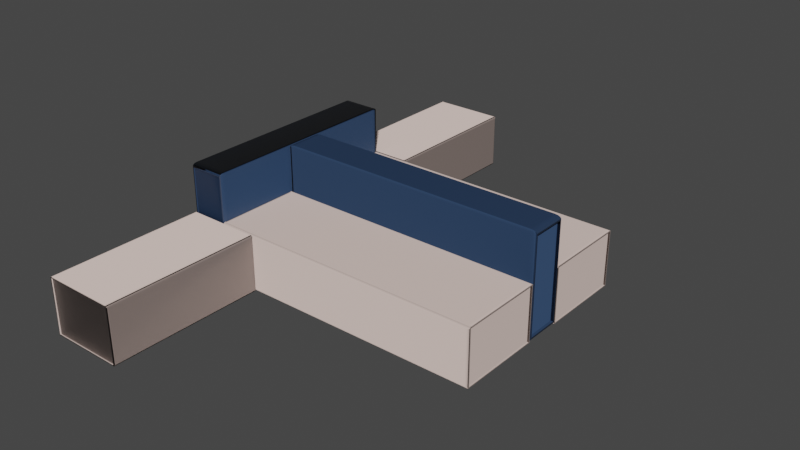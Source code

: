 # Source: Sofa_grande.blend  (saved by Blender 3.5.10; exported with 4.5.12 LTS)
import bpy
from mathutils import Matrix  # noqa: F401  (used for matrix-valued properties, if any)

bpy.ops.wm.read_factory_settings(use_empty=True)
scene = bpy.context.scene
scene.name = 'Scene'

# ---- collections
col_collection = bpy.data.collections.new('Collection'); scene.collection.children.link(col_collection)

# ---- images (referenced by path relative to the original .blend; pixels are not part of the script)
import os
ASSET_DIR = os.environ.get("B2B_ASSET_DIR", "")  # directory of the original .blend (textures are referenced by path, not embedded)
HERE = os.path.dirname(os.path.abspath(__file__))  # packed textures are extracted next to this script under _unpacked/

def load_image(name, relpath, width, height, colorspace="sRGB"):
    """Load a texture the original file referenced (path relative to the .blend, or extracted next to this script)."""
    p = next((c for c in (os.path.join(HERE, relpath), os.path.join(ASSET_DIR, relpath)) if relpath and os.path.exists(c)), "")
    if p:
        img = bpy.data.images.load(p, check_existing=True)
        img.name = name
    else:  # same state as the original file: an image datablock whose file is absent (Cycles renders it pink)
        img = bpy.data.images.new(name, width, height)
        img.source = "FILE"
        img.filepath = "//" + (relpath or name)
    img.colorspace_settings.name = colorspace
    return img
img_leather_red_02_rough_4k_jpg_003 = load_image('leather_red_02_rough_4k.jpg.003', 'leather_red_02_rough_4k.jpg', 1024, 1024, 'Non-Color')
img_leather_red_02_nor_gl_4k_exr_003 = load_image('leather_red_02_nor_gl_4k.exr.003', 'leather_red_02_nor_gl_4k.exr', 1024, 1024, 'Non-Color')
img_leather_red_02_rough_4k_jpg_002 = load_image('leather_red_02_rough_4k.jpg.002', 'leather_red_02_rough_4k.jpg', 1024, 1024, 'Non-Color')
img_leather_red_02_nor_gl_4k_exr_002 = load_image('leather_red_02_nor_gl_4k.exr.002', 'leather_red_02_nor_gl_4k.exr', 1024, 1024, 'Non-Color')

# ---- materials (node trees are filled in below, after node groups)
mat_cuero_blanco = bpy.data.materials.new('Cuero blanco')
mat_cuero_blanco.alpha_threshold = 0.0
mat_cuero_blanco.use_transparent_shadow = False
mat_cuero_blanco.roughness = 0.5
mat_cuero_blanco.line_color = (0.0, 0.0, 0.0, 1.0)
mat_cuero_azul = bpy.data.materials.new('Cuero azul')
mat_cuero_azul.use_transparent_shadow = False

# ---- node groups
ng_auto_smooth = bpy.data.node_groups.new('Auto Smooth', 'GeometryNodeTree')
_s = ng_auto_smooth.interface.new_socket(name='Geometry', in_out='OUTPUT', socket_type='NodeSocketGeometry')
_s = ng_auto_smooth.interface.new_socket(name='Geometry', in_out='INPUT', socket_type='NodeSocketGeometry')
_s = ng_auto_smooth.interface.new_socket(name='Angle', in_out='INPUT', socket_type='NodeSocketFloat')
_s.subtype = 'ANGLE'
_s.min_value = 0.0
_s.max_value = 3.142
ng_auto_smooth.is_modifier = True
_N = ng_auto_smooth.nodes; _L = ng_auto_smooth.links
n0 = _N.new('NodeGroupOutput'); n0.name = 'Group Output'; n0.location = (480, -100)
n1 = _N.new('NodeGroupInput'); n1.name = 'Group Input'; n1.location = (-420, -300)
n2 = _N.new('NodeGroupInput'); n2.name = 'Group Input.001'; n2.location = (-60, -100)
n3 = _N.new('GeometryNodeSetShadeSmooth'); n3.name = 'Set Shade Smooth'; n3.location = (120, -100)
n3.domain = 'EDGE'
n4 = _N.new('GeometryNodeSetShadeSmooth'); n4.name = 'Set Shade Smooth.001'; n4.location = (300, -100)
n5 = _N.new('GeometryNodeInputMeshEdgeAngle'); n5.name = 'Edge Angle'; n5.location = (-420, -220)
n6 = _N.new('GeometryNodeInputEdgeSmooth'); n6.name = 'Is Edge Smooth'; n6.location = (-60, -160)
n7 = _N.new('GeometryNodeInputShadeSmooth'); n7.name = 'Is Face Smooth'; n7.location = (-240, -340)
n8 = _N.new('FunctionNodeBooleanMath'); n8.name = 'Boolean Math'; n8.location = (-60, -220)
n9 = _N.new('FunctionNodeCompare'); n9.name = 'Compare'; n9.location = (-240, -180)
n9.operation = 'LESS_EQUAL'
_L.new(n5.outputs[0], n9.inputs[0])
_L.new(n4.outputs[0], n0.inputs[0])
_L.new(n1.outputs[1], n9.inputs[1])
_L.new(n9.outputs[0], n8.inputs[0])
_L.new(n7.outputs[0], n8.inputs[1])
_L.new(n2.outputs[0], n3.inputs[0])
_L.new(n6.outputs[0], n3.inputs[1])
_L.new(n3.outputs[0], n4.inputs[0])
_L.new(n8.outputs[0], n3.inputs[2])
n0.is_active_output = True

# ---- material node trees
mat_cuero_blanco.use_nodes = True; mat_cuero_blanco.node_tree.nodes.clear()
_N = mat_cuero_blanco.node_tree.nodes; _L = mat_cuero_blanco.node_tree.links
n0 = _N.new('ShaderNodeOutputMaterial'); n0.name = 'Material Output'; n0.location = (300, 300)
n1 = _N.new('ShaderNodeBsdfPrincipled'); n1.name = 'Principled BSDF'; n1.location = (10, 300)
n1.distribution = 'GGX'
n1.subsurface_method = 'RANDOM_WALK_SKIN'
n1.inputs[0].default_value = (0.723, 0.5698, 0.5163, 1.0)
n1.inputs[3].default_value = 1.45
n1.inputs[27].default_value = (0.0, 0.0, 0.0, 1.0)
n1.inputs[28].default_value = 1.0
n2 = _N.new('ShaderNodeTexImage'); n2.name = 'Image Texture'; n2.location = (88, -30)
n2.label = 'Roughness'
n2.image = img_leather_red_02_rough_4k_jpg_003
n3 = _N.new('ShaderNodeTexImage'); n3.name = 'Image Texture.001'; n3.location = (88, -310)
n3.label = 'Normal'
n3.image = img_leather_red_02_nor_gl_4k_exr_003
n4 = _N.new('ShaderNodeNormalMap'); n4.name = 'Normal Map'; n4.location = (-240, 220)
n5 = _N.new('ShaderNodeMapping'); n5.name = 'Mapping'; n5.location = (230, -30)
n6 = _N.new('NodeReroute'); n6.name = 'Reroute'; n6.location = (38, -410)
n6.width = 16
n6.socket_idname = 'NodeSocketVector'
n7 = _N.new('ShaderNodeTexCoord'); n7.name = 'Texture Coordinate'; n7.location = (30, -30)
n8 = _N.new('NodeFrame'); n8.name = 'Frame'; n8.location = (-1270, 330)
n8.label = 'Mapping'
n8.width = 400
n9 = _N.new('NodeFrame'); n9.name = 'Frame.001'; n9.location = (-628, 530)
n9.label = 'Textures'
n9.width = 358
n2.parent = n9
n3.parent = n9
n5.parent = n8
n6.parent = n9
n7.parent = n8
_L.new(n1.outputs[0], n0.inputs[0])
_L.new(n2.outputs[0], n1.inputs[2])
_L.new(n3.outputs[0], n4.inputs[1])
_L.new(n4.outputs[0], n1.inputs[5])
_L.new(n6.outputs[0], n2.inputs[0])
_L.new(n6.outputs[0], n3.inputs[0])
_L.new(n5.outputs[0], n6.inputs[0])
_L.new(n7.outputs[2], n5.inputs[0])
n0.is_active_output = True
mat_cuero_azul.use_nodes = True; mat_cuero_azul.node_tree.nodes.clear()
_N = mat_cuero_azul.node_tree.nodes; _L = mat_cuero_azul.node_tree.links
n0 = _N.new('ShaderNodeOutputMaterial'); n0.name = 'Material Output'; n0.location = (300, 300)
n1 = _N.new('ShaderNodeBsdfPrincipled'); n1.name = 'Principled BSDF'; n1.location = (10, 300)
n1.distribution = 'GGX'
n1.subsurface_method = 'RANDOM_WALK_SKIN'
n1.inputs[0].default_value = (0.03327, 0.06611, 0.1376, 1.0)
n1.inputs[3].default_value = 1.45
n1.inputs[27].default_value = (0.0, 0.0, 0.0, 1.0)
n1.inputs[28].default_value = 1.0
n2 = _N.new('ShaderNodeTexImage'); n2.name = 'Image Texture'; n2.location = (88, -30)
n2.label = 'Roughness'
n2.image = img_leather_red_02_rough_4k_jpg_002
n3 = _N.new('ShaderNodeTexImage'); n3.name = 'Image Texture.001'; n3.location = (88, -310)
n3.label = 'Normal'
n3.image = img_leather_red_02_nor_gl_4k_exr_002
n4 = _N.new('ShaderNodeNormalMap'); n4.name = 'Normal Map'; n4.location = (-240, 220)
n5 = _N.new('ShaderNodeMapping'); n5.name = 'Mapping'; n5.location = (230, -30)
n6 = _N.new('NodeReroute'); n6.name = 'Reroute'; n6.location = (38, -410)
n6.width = 16
n6.socket_idname = 'NodeSocketVector'
n7 = _N.new('ShaderNodeTexCoord'); n7.name = 'Texture Coordinate'; n7.location = (30, -30)
n8 = _N.new('NodeFrame'); n8.name = 'Frame'; n8.location = (-1270, 330)
n8.label = 'Mapping'
n8.width = 400
n9 = _N.new('NodeFrame'); n9.name = 'Frame.001'; n9.location = (-628, 530)
n9.label = 'Textures'
n9.width = 358
n2.parent = n9
n3.parent = n9
n5.parent = n8
n6.parent = n9
n7.parent = n8
_L.new(n1.outputs[0], n0.inputs[0])
_L.new(n2.outputs[0], n1.inputs[2])
_L.new(n3.outputs[0], n4.inputs[1])
_L.new(n4.outputs[0], n1.inputs[5])
_L.new(n6.outputs[0], n2.inputs[0])
_L.new(n6.outputs[0], n3.inputs[0])
_L.new(n5.outputs[0], n6.inputs[0])
_L.new(n7.outputs[2], n5.inputs[0])
n0.is_active_output = True

# ---- world
world_world = bpy.data.worlds.new('World'); scene.world = world_world
world_world.use_nodes = True; world_world.node_tree.nodes.clear()
_N = world_world.node_tree.nodes; _L = world_world.node_tree.links
n0 = _N.new('ShaderNodeOutputWorld'); n0.name = 'World Output'; n0.location = (300, 300)
n1 = _N.new('ShaderNodeBackground'); n1.name = 'Background'; n1.location = (10, 300)
n1.inputs[0].default_value = (0.05088, 0.05088, 0.05088, 1.0)
_L.new(n1.outputs[0], n0.inputs[0])
n0.is_active_output = True
world_world.color = (0.05088, 0.05088, 0.05088)
world_world.use_sun_shadow = False
world_world.sun_shadow_jitter_overblur = 0.0

# ---- meshes
me_cube = bpy.data.meshes.new('Cube')
me_cube.from_pydata([(1.0, 0.9526, 0.9526), (1.0, 0.9526, -0.9526), (1.0, -0.9526, 0.9526), (1.0, -0.9526, -0.9526), (-1.0, 0.9526, 0.9526), (-1.0, 0.9526, -0.9526), (-1.0, -0.9526, 0.9526), (-1.0, -0.9526, -0.9526), (-0.9903, 0.9433, -0.9433), (-0.9903, -0.9433, -0.9433), (0.9903, 0.9433, 0.9433), (0.9903, 0.9433, -0.9433), (-0.9903, -0.9433, 0.9433), (0.9903, -0.9433, 0.9433), (0.9903, -0.9433, -0.9433), (-0.9903, 0.9433, 0.9433), (-1.0, 0.9544, -0.9544), (-1.0, 0.9951, -0.9602), (-1.0, 0.9811, -0.9811), (-1.0, 0.9602, -0.9951), (-1.0, -0.9544, -0.9544), (-1.0, -0.9602, -0.9951), (-1.0, -0.9811, -0.9811), (-1.0, -0.9951, -0.9602), (1.0, 0.9544, 0.9544), (1.0, 0.9951, 0.9602), (1.0, 0.9811, 0.9811), (1.0, 0.9602, 0.9951), (1.0, 0.9544, -0.9544), (1.0, 0.9602, -0.9951), (1.0, 0.9811, -0.9811), (1.0, 0.9951, -0.9602), (-1.0, -0.9544, 0.9544), (-1.0, -0.9951, 0.9602), (-1.0, -0.9811, 0.9811), (-1.0, -0.9602, 0.9951), (1.0, -0.9544, 0.9544), (1.0, -0.9602, 0.9951), (1.0, -0.9811, 0.9811), (1.0, -0.9951, 0.9602), (1.0, -0.9544, -0.9544), (1.0, -0.9951, -0.9602), (1.0, -0.9811, -0.9811), (1.0, -0.9602, -0.9951), (-1.0, 0.9544, 0.9544), (-1.0, 0.9602, 0.9951), (-1.0, 0.9811, 0.9811), (-1.0, 0.9951, 0.9602), (-1.0, 0.9813, -0.9432), (-0.9813, 1.0, -0.9354), (-1.0, 0.9963, -0.9538), (-0.9975, 0.9906, -0.9393), (-0.9906, 0.9975, -0.9365), (-0.9813, 0.9354, -1.0), (-1.0, 0.9432, -0.9813), (-1.0, 0.9538, -0.9963), (-0.9906, 0.9365, -0.9975), (-0.9975, 0.9393, -0.9906), (-1.0, -0.9432, -0.9813), (-0.9813, -0.9354, -1.0), (-1.0, -0.9538, -0.9963), (-0.9975, -0.9393, -0.9906), (-0.9906, -0.9365, -0.9975), (-0.9813, -1.0, -0.9354), (-1.0, -0.9813, -0.9432), (-1.0, -0.9963, -0.9538), (-0.9906, -0.9975, -0.9365), (-0.9975, -0.9906, -0.9393), (1.0, 0.9813, 0.9432), (0.9813, 1.0, 0.9354), (1.0, 0.9963, 0.9538), (0.9975, 0.9906, 0.9393), (0.9906, 0.9975, 0.9365), (0.9813, 0.9354, 1.0), (1.0, 0.9432, 0.9813), (1.0, 0.9538, 0.9963), (0.9906, 0.9365, 0.9975), (0.9975, 0.9393, 0.9906), (1.0, 0.9432, -0.9813), (0.9813, 0.9354, -1.0), (1.0, 0.9538, -0.9963), (0.9975, 0.9393, -0.9906), (0.9906, 0.9365, -0.9975), (0.9813, 1.0, -0.9354), (1.0, 0.9813, -0.9432), (1.0, 0.9963, -0.9538), (0.9906, 0.9975, -0.9365), (0.9975, 0.9906, -0.9393), (-1.0, -0.9813, 0.9432), (-0.9813, -1.0, 0.9354), (-1.0, -0.9963, 0.9538), (-0.9975, -0.9906, 0.9393), (-0.9906, -0.9975, 0.9365), (-0.9813, -0.9354, 1.0), (-1.0, -0.9432, 0.9813), (-1.0, -0.9538, 0.9963), (-0.9906, -0.9365, 0.9975), (-0.9975, -0.9393, 0.9906), (1.0, -0.9432, 0.9813), (0.9813, -0.9354, 1.0), (1.0, -0.9538, 0.9963), (0.9975, -0.9393, 0.9906), (0.9906, -0.9365, 0.9975), (0.9813, -1.0, 0.9354), (1.0, -0.9813, 0.9432), (1.0, -0.9963, 0.9538), (0.9906, -0.9975, 0.9365), (0.9975, -0.9906, 0.9393), (1.0, -0.9813, -0.9432), (0.9813, -1.0, -0.9354), (1.0, -0.9963, -0.9538), (0.9975, -0.9906, -0.9393), (0.9906, -0.9975, -0.9365), (0.9813, -0.9354, -1.0), (1.0, -0.9432, -0.9813), (1.0, -0.9538, -0.9963), (0.9906, -0.9365, -0.9975), (0.9975, -0.9393, -0.9906), (-1.0, 0.9432, 0.9813), (-0.9813, 0.9354, 1.0), (-1.0, 0.9538, 0.9963), (-0.9975, 0.9393, 0.9906), (-0.9906, 0.9365, 0.9975), (-0.9813, 1.0, 0.9354), (-1.0, 0.9813, 0.9432), (-1.0, 0.9963, 0.9538), (-0.9906, 0.9975, 0.9365), (-0.9975, 0.9906, 0.9393), (1.0, 3.783, 0.9526), (1.0, 3.783, -0.9526), (1.0, 1.878, 0.9526), (1.0, 1.878, -0.9526), (-1.0, 3.783, 0.9526), (-1.0, 3.783, -0.9526), (-1.0, 1.878, 0.9526), (-1.0, 1.878, -0.9526), (-0.9903, 3.774, -0.9433), (-0.9903, 1.887, -0.9433), (0.9903, 3.774, 0.9433), (0.9903, 3.774, -0.9433), (-0.9903, 1.887, 0.9433), (0.9903, 1.887, 0.9433), (0.9903, 1.887, -0.9433), (-0.9903, 3.774, 0.9433), (-1.0, 3.785, -0.9544), (-1.0, 3.825, -0.9602), (-1.0, 3.811, -0.9811), (-1.0, 3.79, -0.9951), (-1.0, 1.876, -0.9544), (-1.0, 1.87, -0.9951), (-1.0, 1.849, -0.9811), (-1.0, 1.835, -0.9602), (1.0, 3.785, 0.9544), (1.0, 3.825, 0.9602), (1.0, 3.811, 0.9811), (1.0, 3.79, 0.9951), (1.0, 3.785, -0.9544), (1.0, 3.79, -0.9951), (1.0, 3.811, -0.9811), (1.0, 3.825, -0.9602), (-1.0, 1.876, 0.9544), (-1.0, 1.835, 0.9602), (-1.0, 1.849, 0.9811), (-1.0, 1.87, 0.9951), (1.0, 1.876, 0.9544), (1.0, 1.87, 0.9951), (1.0, 1.849, 0.9811), (1.0, 1.835, 0.9602), (1.0, 1.876, -0.9544), (1.0, 1.835, -0.9602), (1.0, 1.849, -0.9811), (1.0, 1.87, -0.9951), (-1.0, 3.785, 0.9544), (-1.0, 3.79, 0.9951), (-1.0, 3.811, 0.9811), (-1.0, 3.825, 0.9602), (-1.0, 3.812, -0.9432), (-0.9813, 3.83, -0.9354), (-1.0, 3.827, -0.9538), (-0.9975, 3.821, -0.9393), (-0.9906, 3.828, -0.9365), (-0.9813, 3.766, -1.0), (-1.0, 3.774, -0.9813), (-1.0, 3.784, -0.9963), (-0.9906, 3.767, -0.9975), (-0.9975, 3.77, -0.9906), (-1.0, 1.887, -0.9813), (-0.9813, 1.895, -1.0), (-1.0, 1.876, -0.9963), (-0.9975, 1.891, -0.9906), (-0.9906, 1.894, -0.9975), (-0.9813, 1.83, -0.9354), (-1.0, 1.849, -0.9432), (-1.0, 1.834, -0.9538), (-0.9906, 1.833, -0.9365), (-0.9975, 1.84, -0.9393), (1.0, 3.812, 0.9432), (0.9813, 3.83, 0.9354), (1.0, 3.827, 0.9538), (0.9975, 3.821, 0.9393), (0.9906, 3.828, 0.9365), (0.9813, 3.766, 1.0), (1.0, 3.774, 0.9813), (1.0, 3.784, 0.9963), (0.9906, 3.767, 0.9975), (0.9975, 3.77, 0.9906), (1.0, 3.774, -0.9813), (0.9813, 3.766, -1.0), (1.0, 3.784, -0.9963), (0.9975, 3.77, -0.9906), (0.9906, 3.767, -0.9975), (0.9813, 3.83, -0.9354), (1.0, 3.812, -0.9432), (1.0, 3.827, -0.9538), (0.9906, 3.828, -0.9365), (0.9975, 3.821, -0.9393), (-1.0, 1.849, 0.9432), (-0.9813, 1.83, 0.9354), (-1.0, 1.834, 0.9538), (-0.9975, 1.84, 0.9393), (-0.9906, 1.833, 0.9365), (-0.9813, 1.895, 1.0), (-1.0, 1.887, 0.9813), (-1.0, 1.876, 0.9963), (-0.9906, 1.894, 0.9975), (-0.9975, 1.891, 0.9906), (1.0, 1.887, 0.9813), (0.9813, 1.895, 1.0), (1.0, 1.876, 0.9963), (0.9975, 1.891, 0.9906), (0.9906, 1.894, 0.9975), (0.9813, 1.83, 0.9354), (1.0, 1.849, 0.9432), (1.0, 1.834, 0.9538), (0.9906, 1.833, 0.9365), (0.9975, 1.84, 0.9393), (1.0, 1.849, -0.9432), (0.9813, 1.83, -0.9354), (1.0, 1.834, -0.9538), (0.9975, 1.84, -0.9393), (0.9906, 1.833, -0.9365), (0.9813, 1.895, -1.0), (1.0, 1.887, -0.9813), (1.0, 1.876, -0.9963), (0.9906, 1.894, -0.9975), (0.9975, 1.891, -0.9906), (-1.0, 3.774, 0.9813), (-0.9813, 3.766, 1.0), (-1.0, 3.784, 0.9963), (-0.9975, 3.77, 0.9906), (-0.9906, 3.767, 0.9975), (-0.9813, 3.83, 0.9354), (-1.0, 3.812, 0.9432), (-1.0, 3.827, 0.9538), (-0.9906, 3.828, 0.9365), (-0.9975, 3.821, 0.9393), (-1.255, -1.023, 0.9526), (-1.255, -1.023, -0.9526), (-0.7363, -1.023, 0.9526), (-0.7363, -1.023, -0.9526), (-1.255, -4.606, 0.9526), (-1.255, -4.606, -0.9526), (-0.7363, -4.606, 0.9526), (-0.7363, -4.606, -0.9526), (-1.252, -4.589, -0.9433), (-0.7388, -4.589, -0.9433), (-1.252, -1.04, 0.9433), (-1.252, -1.04, -0.9433), (-0.7388, -4.589, 0.9433), (-0.7388, -1.04, 0.9433), (-0.7388, -1.04, -0.9433), (-1.252, -4.589, 0.9433), (-1.255, -4.606, -0.9544), (-1.266, -4.606, -0.9602), (-1.262, -4.606, -0.9811), (-1.257, -4.606, -0.9951), (-0.7358, -4.606, -0.9544), (-0.7342, -4.606, -0.9951), (-0.7285, -4.606, -0.9811), (-0.7247, -4.606, -0.9602), (-1.255, -1.023, 0.9544), (-1.266, -1.023, 0.9602), (-1.262, -1.023, 0.9811), (-1.257, -1.023, 0.9951), (-1.255, -1.023, -0.9544), (-1.257, -1.023, -0.9951), (-1.262, -1.023, -0.9811), (-1.266, -1.023, -0.9602), (-0.7358, -4.606, 0.9544), (-0.7247, -4.606, 0.9602), (-0.7285, -4.606, 0.9811), (-0.7342, -4.606, 0.9951), (-0.7358, -1.023, 0.9544), (-0.7342, -1.023, 0.9951), (-0.7285, -1.023, 0.9811), (-0.7247, -1.023, 0.9602), (-0.7358, -1.023, -0.9544), (-0.7247, -1.023, -0.9602), (-0.7285, -1.023, -0.9811), (-0.7342, -1.023, -0.9951), (-1.255, -4.606, 0.9544), (-1.257, -4.606, 0.9951), (-1.262, -4.606, 0.9811), (-1.266, -4.606, 0.9602), (-1.263, -4.606, -0.9432), (-1.268, -4.573, -0.9354), (-1.267, -4.606, -0.9538), (-1.265, -4.602, -0.9393), (-1.267, -4.59, -0.9365), (-1.25, -4.573, -1.0), (-1.252, -4.606, -0.9813), (-1.255, -4.606, -0.9963), (-1.25, -4.59, -0.9975), (-1.251, -4.602, -0.9906), (-0.7388, -4.606, -0.9813), (-0.7409, -4.573, -1.0), (-0.7359, -4.606, -0.9963), (-0.7399, -4.602, -0.9906), (-0.7406, -4.59, -0.9975), (-0.7234, -4.573, -0.9354), (-0.7285, -4.606, -0.9432), (-0.7243, -4.606, -0.9538), (-0.724, -4.59, -0.9365), (-0.7259, -4.602, -0.9393), (-1.263, -1.023, 0.9432), (-1.268, -1.056, 0.9354), (-1.267, -1.023, 0.9538), (-1.265, -1.027, 0.9393), (-1.267, -1.039, 0.9365), (-1.25, -1.056, 1.0), (-1.252, -1.023, 0.9813), (-1.255, -1.023, 0.9963), (-1.25, -1.039, 0.9975), (-1.251, -1.027, 0.9906), (-1.252, -1.023, -0.9813), (-1.25, -1.056, -1.0), (-1.255, -1.023, -0.9963), (-1.251, -1.027, -0.9906), (-1.25, -1.039, -0.9975), (-1.268, -1.056, -0.9354), (-1.263, -1.023, -0.9432), (-1.267, -1.023, -0.9538), (-1.267, -1.039, -0.9365), (-1.265, -1.027, -0.9393), (-0.7285, -4.606, 0.9432), (-0.7234, -4.573, 0.9354), (-0.7243, -4.606, 0.9538), (-0.7259, -4.602, 0.9393), (-0.724, -4.59, 0.9365), (-0.7409, -4.573, 1.0), (-0.7388, -4.606, 0.9813), (-0.7359, -4.606, 0.9963), (-0.7406, -4.59, 0.9975), (-0.7399, -4.602, 0.9906), (-0.7388, -1.023, 0.9813), (-0.7409, -1.056, 1.0), (-0.7359, -1.023, 0.9963), (-0.7399, -1.027, 0.9906), (-0.7406, -1.039, 0.9975), (-0.7234, -1.056, 0.9354), (-0.7285, -1.023, 0.9432), (-0.7243, -1.023, 0.9538), (-0.724, -1.039, 0.9365), (-0.7259, -1.027, 0.9393), (-0.7285, -1.023, -0.9432), (-0.7234, -1.056, -0.9354), (-0.7243, -1.023, -0.9538), (-0.7259, -1.027, -0.9393), (-0.724, -1.039, -0.9365), (-0.7409, -1.056, -1.0), (-0.7388, -1.023, -0.9813), (-0.7359, -1.023, -0.9963), (-0.7406, -1.039, -0.9975), (-0.7399, -1.027, -0.9906), (-1.252, -4.606, 0.9813), (-1.25, -4.573, 1.0), (-1.255, -4.606, 0.9963), (-1.251, -4.602, 0.9906), (-1.25, -4.59, 0.9975), (-1.268, -4.573, 0.9354), (-1.263, -4.606, 0.9432), (-1.267, -4.606, 0.9538), (-1.267, -4.59, 0.9365), (-1.265, -4.602, 0.9393), (-1.255, 7.421, 0.9526), (-1.255, 7.421, -0.9526), (-0.7363, 7.421, 0.9526), (-0.7363, 7.421, -0.9526), (-1.255, 3.837, 0.9526), (-1.255, 3.837, -0.9526), (-0.7363, 3.837, 0.9526), (-0.7363, 3.837, -0.9526), (-1.252, 3.855, -0.9433), (-0.7388, 3.855, -0.9433), (-1.252, 7.404, 0.9433), (-1.252, 7.404, -0.9433), (-0.7388, 3.855, 0.9433), (-0.7388, 7.404, 0.9433), (-0.7388, 7.404, -0.9433), (-1.252, 3.855, 0.9433), (-1.255, 3.837, -0.9544), (-1.266, 3.837, -0.9602), (-1.262, 3.837, -0.9811), (-1.257, 3.837, -0.9951), (-0.7358, 3.837, -0.9544), (-0.7342, 3.837, -0.9951), (-0.7285, 3.837, -0.9811), (-0.7247, 3.837, -0.9602), (-1.255, 7.421, 0.9544), (-1.266, 7.421, 0.9602), (-1.262, 7.421, 0.9811), (-1.257, 7.421, 0.9951), (-1.255, 7.421, -0.9544), (-1.257, 7.421, -0.9951), (-1.262, 7.421, -0.9811), (-1.266, 7.421, -0.9602), (-0.7358, 3.837, 0.9544), (-0.7247, 3.837, 0.9602), (-0.7285, 3.837, 0.9811), (-0.7342, 3.837, 0.9951), (-0.7358, 7.421, 0.9544), (-0.7342, 7.421, 0.9951), (-0.7285, 7.421, 0.9811), (-0.7247, 7.421, 0.9602), (-0.7358, 7.421, -0.9544), (-0.7247, 7.421, -0.9602), (-0.7285, 7.421, -0.9811), (-0.7342, 7.421, -0.9951), (-1.255, 3.837, 0.9544), (-1.257, 3.837, 0.9951), (-1.262, 3.837, 0.9811), (-1.266, 3.837, 0.9602), (-1.263, 3.837, -0.9432), (-1.268, 3.871, -0.9354), (-1.267, 3.837, -0.9538), (-1.265, 3.842, -0.9393), (-1.267, 3.854, -0.9365), (-1.25, 3.871, -1.0), (-1.252, 3.837, -0.9813), (-1.255, 3.837, -0.9963), (-1.25, 3.854, -0.9975), (-1.251, 3.842, -0.9906), (-0.7388, 3.837, -0.9813), (-0.7409, 3.871, -1.0), (-0.7359, 3.837, -0.9963), (-0.7399, 3.842, -0.9906), (-0.7406, 3.854, -0.9975), (-0.7234, 3.871, -0.9354), (-0.7285, 3.837, -0.9432), (-0.7243, 3.837, -0.9538), (-0.724, 3.854, -0.9365), (-0.7259, 3.842, -0.9393), (-1.263, 7.421, 0.9432), (-1.268, 7.388, 0.9354), (-1.267, 7.421, 0.9538), (-1.265, 7.417, 0.9393), (-1.267, 7.404, 0.9365), (-1.25, 7.388, 1.0), (-1.252, 7.421, 0.9813), (-1.255, 7.421, 0.9963), (-1.25, 7.404, 0.9975), (-1.251, 7.417, 0.9906), (-1.252, 7.421, -0.9813), (-1.25, 7.388, -1.0), (-1.255, 7.421, -0.9963), (-1.251, 7.417, -0.9906), (-1.25, 7.404, -0.9975), (-1.268, 7.388, -0.9354), (-1.263, 7.421, -0.9432), (-1.267, 7.421, -0.9538), (-1.267, 7.404, -0.9365), (-1.265, 7.417, -0.9393), (-0.7285, 3.837, 0.9432), (-0.7234, 3.871, 0.9354), (-0.7243, 3.837, 0.9538), (-0.7259, 3.842, 0.9393), (-0.724, 3.854, 0.9365), (-0.7409, 3.871, 1.0), (-0.7388, 3.837, 0.9813), (-0.7359, 3.837, 0.9963), (-0.7406, 3.854, 0.9975), (-0.7399, 3.842, 0.9906), (-0.7388, 7.421, 0.9813), (-0.7409, 7.388, 1.0), (-0.7359, 7.421, 0.9963), (-0.7399, 7.417, 0.9906), (-0.7406, 7.404, 0.9975), (-0.7234, 7.388, 0.9354), (-0.7285, 7.421, 0.9432), (-0.7243, 7.421, 0.9538), (-0.724, 7.404, 0.9365), (-0.7259, 7.417, 0.9393), (-0.7285, 7.421, -0.9432), (-0.7234, 7.388, -0.9354), (-0.7243, 7.421, -0.9538), (-0.7259, 7.417, -0.9393), (-0.724, 7.404, -0.9365), (-0.7409, 7.388, -1.0), (-0.7388, 7.421, -0.9813), (-0.7359, 7.421, -0.9963), (-0.7406, 7.404, -0.9975), (-0.7399, 7.417, -0.9906), (-1.252, 3.837, 0.9813), (-1.25, 3.871, 1.0), (-1.255, 3.837, 0.9963), (-1.251, 3.842, 0.9906), (-1.25, 3.854, 0.9975), (-1.268, 3.871, 0.9354), (-1.263, 3.837, 0.9432), (-1.267, 3.837, 0.9538), (-1.267, 3.854, 0.9365), (-1.265, 3.842, 0.9393)], [], [(31, 85, 84, 28), (120, 119, 73, 75, 27, 45), (4, 5, 8, 15), (5, 4, 44, 124, 48, 16), (6, 4, 15, 12), (80, 79, 53, 55, 19, 29), (7, 5, 16, 54, 58, 20), (78, 80, 29, 28), (6, 7, 20, 64, 88, 32), (68, 70, 25, 24), (2, 0, 24, 74, 98, 36), (108, 110, 41, 40), (98, 100, 37, 36), (9, 12, 15, 8), (11, 10, 13, 14), (7, 6, 12, 9), (5, 7, 9, 8), (3, 1, 11, 14), (0, 2, 13, 10), (2, 3, 14, 13), (1, 0, 10, 11), (31, 17, 50, 49, 83, 85), (17, 18, 16), (18, 19, 16), (53, 79, 113, 59), (60, 59, 113, 115, 43, 21), (21, 22, 20), (22, 23, 20), (109, 103, 89, 63), (47, 25, 70, 69, 123, 125), (25, 26, 24), (26, 27, 24), (73, 119, 93, 99), (1, 3, 40, 114, 78, 28), (29, 30, 28), (30, 31, 28), (88, 90, 33, 32), (39, 33, 90, 89, 103, 105), (33, 34, 32), (34, 35, 32), (4, 6, 32, 94, 118, 44), (39, 105, 104, 36), (37, 38, 36), (38, 39, 36), (3, 2, 36, 104, 108, 40), (43, 115, 114, 40), (41, 42, 40), (42, 43, 40), (118, 120, 45, 44), (47, 125, 124, 44), (45, 46, 44), (46, 47, 44), (19, 55, 54, 16), (29, 19, 18, 30), (30, 18, 17, 31), (49, 123, 69, 83), (35, 95, 94, 32), (37, 35, 34, 38), (38, 34, 33, 39), (100, 99, 93, 95, 35, 37), (23, 41, 110, 109, 63, 65), (21, 43, 42, 22), (22, 42, 41, 23), (23, 65, 64, 20), (27, 75, 74, 24), (45, 27, 26, 46), (46, 26, 25, 47), (0, 1, 28, 84, 68, 24), (58, 60, 21, 20), (48, 51, 50), (51, 52, 50), (52, 49, 50), (53, 56, 55), (56, 57, 55), (57, 54, 55), (58, 61, 60), (61, 62, 60), (62, 59, 60), (63, 66, 65), (66, 67, 65), (67, 64, 65), (68, 71, 70), (71, 72, 70), (72, 69, 70), (73, 76, 75), (76, 77, 75), (77, 74, 75), (78, 81, 80), (81, 82, 80), (82, 79, 80), (83, 86, 85), (86, 87, 85), (87, 84, 85), (88, 91, 90), (91, 92, 90), (92, 89, 90), (93, 96, 95), (96, 97, 95), (97, 94, 95), (98, 101, 100), (101, 102, 100), (102, 99, 100), (103, 106, 105), (106, 107, 105), (107, 104, 105), (108, 111, 110), (111, 112, 110), (112, 109, 110), (113, 116, 115), (116, 117, 115), (117, 114, 115), (118, 121, 120), (121, 122, 120), (122, 119, 120), (123, 126, 125), (126, 127, 125), (127, 124, 125), (53, 59, 62, 56), (56, 62, 61, 57), (57, 61, 58, 54), (78, 114, 117, 81), (81, 117, 116, 82), (82, 116, 113, 79), (48, 124, 127, 51), (51, 127, 126, 52), (52, 126, 123, 49), (68, 84, 87, 71), (71, 87, 86, 72), (72, 86, 83, 69), (63, 89, 92, 66), (66, 92, 91, 67), (67, 91, 88, 64), (108, 104, 107, 111), (111, 107, 106, 112), (112, 106, 103, 109), (73, 99, 102, 76), (76, 102, 101, 77), (77, 101, 98, 74), (118, 94, 97, 121), (121, 97, 96, 122), (122, 96, 93, 119), (48, 50, 17, 16), (159, 213, 212, 156), (248, 247, 201, 203, 155, 173), (132, 133, 136, 143), (133, 132, 172, 252, 176, 144), (134, 132, 143, 140), (208, 207, 181, 183, 147, 157), (135, 133, 144, 182, 186, 148), (206, 208, 157, 156), (134, 135, 148, 192, 216, 160), (196, 198, 153, 152), (130, 128, 152, 202, 226, 164), (236, 238, 169, 168), (226, 228, 165, 164), (137, 140, 143, 136), (139, 138, 141, 142), (135, 134, 140, 137), (133, 135, 137, 136), (131, 129, 139, 142), (128, 130, 141, 138), (130, 131, 142, 141), (129, 128, 138, 139), (159, 145, 178, 177, 211, 213), (145, 146, 144), (146, 147, 144), (181, 207, 241, 187), (188, 187, 241, 243, 171, 149), (149, 150, 148), (150, 151, 148), (237, 231, 217, 191), (175, 153, 198, 197, 251, 253), (153, 154, 152), (154, 155, 152), (201, 247, 221, 227), (129, 131, 168, 242, 206, 156), (157, 158, 156), (158, 159, 156), (216, 218, 161, 160), (167, 161, 218, 217, 231, 233), (161, 162, 160), (162, 163, 160), (132, 134, 160, 222, 246, 172), (167, 233, 232, 164), (165, 166, 164), (166, 167, 164), (131, 130, 164, 232, 236, 168), (171, 243, 242, 168), (169, 170, 168), (170, 171, 168), (246, 248, 173, 172), (175, 253, 252, 172), (173, 174, 172), (174, 175, 172), (147, 183, 182, 144), (157, 147, 146, 158), (158, 146, 145, 159), (177, 251, 197, 211), (163, 223, 222, 160), (165, 163, 162, 166), (166, 162, 161, 167), (228, 227, 221, 223, 163, 165), (151, 169, 238, 237, 191, 193), (149, 171, 170, 150), (150, 170, 169, 151), (151, 193, 192, 148), (155, 203, 202, 152), (173, 155, 154, 174), (174, 154, 153, 175), (128, 129, 156, 212, 196, 152), (186, 188, 149, 148), (176, 179, 178), (179, 180, 178), (180, 177, 178), (181, 184, 183), (184, 185, 183), (185, 182, 183), (186, 189, 188), (189, 190, 188), (190, 187, 188), (191, 194, 193), (194, 195, 193), (195, 192, 193), (196, 199, 198), (199, 200, 198), (200, 197, 198), (201, 204, 203), (204, 205, 203), (205, 202, 203), (206, 209, 208), (209, 210, 208), (210, 207, 208), (211, 214, 213), (214, 215, 213), (215, 212, 213), (216, 219, 218), (219, 220, 218), (220, 217, 218), (221, 224, 223), (224, 225, 223), (225, 222, 223), (226, 229, 228), (229, 230, 228), (230, 227, 228), (231, 234, 233), (234, 235, 233), (235, 232, 233), (236, 239, 238), (239, 240, 238), (240, 237, 238), (241, 244, 243), (244, 245, 243), (245, 242, 243), (246, 249, 248), (249, 250, 248), (250, 247, 248), (251, 254, 253), (254, 255, 253), (255, 252, 253), (181, 187, 190, 184), (184, 190, 189, 185), (185, 189, 186, 182), (206, 242, 245, 209), (209, 245, 244, 210), (210, 244, 241, 207), (176, 252, 255, 179), (179, 255, 254, 180), (180, 254, 251, 177), (196, 212, 215, 199), (199, 215, 214, 200), (200, 214, 211, 197), (191, 217, 220, 194), (194, 220, 219, 195), (195, 219, 216, 192), (236, 232, 235, 239), (239, 235, 234, 240), (240, 234, 231, 237), (201, 227, 230, 204), (204, 230, 229, 205), (205, 229, 226, 202), (246, 222, 225, 249), (249, 225, 224, 250), (250, 224, 221, 247), (176, 178, 145, 144), (287, 341, 340, 284), (376, 375, 329, 331, 283, 301), (260, 261, 264, 271), (261, 260, 300, 380, 304, 272), (262, 260, 271, 268), (336, 335, 309, 311, 275, 285), (263, 261, 272, 310, 314, 276), (334, 336, 285, 284), (262, 263, 276, 320, 344, 288), (324, 326, 281, 280), (258, 256, 280, 330, 354, 292), (364, 366, 297, 296), (354, 356, 293, 292), (265, 268, 271, 264), (267, 266, 269, 270), (263, 262, 268, 265), (261, 263, 265, 264), (259, 257, 267, 270), (256, 258, 269, 266), (258, 259, 270, 269), (257, 256, 266, 267), (287, 273, 306, 305, 339, 341), (273, 274, 272), (274, 275, 272), (309, 335, 369, 315), (316, 315, 369, 371, 299, 277), (277, 278, 276), (278, 279, 276), (365, 359, 345, 319), (303, 281, 326, 325, 379, 381), (281, 282, 280), (282, 283, 280), (329, 375, 349, 355), (257, 259, 296, 370, 334, 284), (285, 286, 284), (286, 287, 284), (344, 346, 289, 288), (295, 289, 346, 345, 359, 361), (289, 290, 288), (290, 291, 288), (260, 262, 288, 350, 374, 300), (295, 361, 360, 292), (293, 294, 292), (294, 295, 292), (259, 258, 292, 360, 364, 296), (299, 371, 370, 296), (297, 298, 296), (298, 299, 296), (374, 376, 301, 300), (303, 381, 380, 300), (301, 302, 300), (302, 303, 300), (275, 311, 310, 272), (285, 275, 274, 286), (286, 274, 273, 287), (305, 379, 325, 339), (291, 351, 350, 288), (293, 291, 290, 294), (294, 290, 289, 295), (356, 355, 349, 351, 291, 293), (279, 297, 366, 365, 319, 321), (277, 299, 298, 278), (278, 298, 297, 279), (279, 321, 320, 276), (283, 331, 330, 280), (301, 283, 282, 302), (302, 282, 281, 303), (256, 257, 284, 340, 324, 280), (314, 316, 277, 276), (304, 307, 306), (307, 308, 306), (308, 305, 306), (309, 312, 311), (312, 313, 311), (313, 310, 311), (314, 317, 316), (317, 318, 316), (318, 315, 316), (319, 322, 321), (322, 323, 321), (323, 320, 321), (324, 327, 326), (327, 328, 326), (328, 325, 326), (329, 332, 331), (332, 333, 331), (333, 330, 331), (334, 337, 336), (337, 338, 336), (338, 335, 336), (339, 342, 341), (342, 343, 341), (343, 340, 341), (344, 347, 346), (347, 348, 346), (348, 345, 346), (349, 352, 351), (352, 353, 351), (353, 350, 351), (354, 357, 356), (357, 358, 356), (358, 355, 356), (359, 362, 361), (362, 363, 361), (363, 360, 361), (364, 367, 366), (367, 368, 366), (368, 365, 366), (369, 372, 371), (372, 373, 371), (373, 370, 371), (374, 377, 376), (377, 378, 376), (378, 375, 376), (379, 382, 381), (382, 383, 381), (383, 380, 381), (309, 315, 318, 312), (312, 318, 317, 313), (313, 317, 314, 310), (334, 370, 373, 337), (337, 373, 372, 338), (338, 372, 369, 335), (304, 380, 383, 307), (307, 383, 382, 308), (308, 382, 379, 305), (324, 340, 343, 327), (327, 343, 342, 328), (328, 342, 339, 325), (319, 345, 348, 322), (322, 348, 347, 323), (323, 347, 344, 320), (364, 360, 363, 367), (367, 363, 362, 368), (368, 362, 359, 365), (329, 355, 358, 332), (332, 358, 357, 333), (333, 357, 354, 330), (374, 350, 353, 377), (377, 353, 352, 378), (378, 352, 349, 375), (304, 306, 273, 272), (415, 469, 468, 412), (504, 503, 457, 459, 411, 429), (388, 389, 392, 399), (389, 388, 428, 508, 432, 400), (390, 388, 399, 396), (464, 463, 437, 439, 403, 413), (391, 389, 400, 438, 442, 404), (462, 464, 413, 412), (390, 391, 404, 448, 472, 416), (452, 454, 409, 408), (386, 384, 408, 458, 482, 420), (492, 494, 425, 424), (482, 484, 421, 420), (393, 396, 399, 392), (395, 394, 397, 398), (391, 390, 396, 393), (389, 391, 393, 392), (387, 385, 395, 398), (384, 386, 397, 394), (386, 387, 398, 397), (385, 384, 394, 395), (415, 401, 434, 433, 467, 469), (401, 402, 400), (402, 403, 400), (437, 463, 497, 443), (444, 443, 497, 499, 427, 405), (405, 406, 404), (406, 407, 404), (493, 487, 473, 447), (431, 409, 454, 453, 507, 509), (409, 410, 408), (410, 411, 408), (457, 503, 477, 483), (385, 387, 424, 498, 462, 412), (413, 414, 412), (414, 415, 412), (472, 474, 417, 416), (423, 417, 474, 473, 487, 489), (417, 418, 416), (418, 419, 416), (388, 390, 416, 478, 502, 428), (423, 489, 488, 420), (421, 422, 420), (422, 423, 420), (387, 386, 420, 488, 492, 424), (427, 499, 498, 424), (425, 426, 424), (426, 427, 424), (502, 504, 429, 428), (431, 509, 508, 428), (429, 430, 428), (430, 431, 428), (403, 439, 438, 400), (413, 403, 402, 414), (414, 402, 401, 415), (433, 507, 453, 467), (419, 479, 478, 416), (421, 419, 418, 422), (422, 418, 417, 423), (484, 483, 477, 479, 419, 421), (407, 425, 494, 493, 447, 449), (405, 427, 426, 406), (406, 426, 425, 407), (407, 449, 448, 404), (411, 459, 458, 408), (429, 411, 410, 430), (430, 410, 409, 431), (384, 385, 412, 468, 452, 408), (442, 444, 405, 404), (432, 435, 434), (435, 436, 434), (436, 433, 434), (437, 440, 439), (440, 441, 439), (441, 438, 439), (442, 445, 444), (445, 446, 444), (446, 443, 444), (447, 450, 449), (450, 451, 449), (451, 448, 449), (452, 455, 454), (455, 456, 454), (456, 453, 454), (457, 460, 459), (460, 461, 459), (461, 458, 459), (462, 465, 464), (465, 466, 464), (466, 463, 464), (467, 470, 469), (470, 471, 469), (471, 468, 469), (472, 475, 474), (475, 476, 474), (476, 473, 474), (477, 480, 479), (480, 481, 479), (481, 478, 479), (482, 485, 484), (485, 486, 484), (486, 483, 484), (487, 490, 489), (490, 491, 489), (491, 488, 489), (492, 495, 494), (495, 496, 494), (496, 493, 494), (497, 500, 499), (500, 501, 499), (501, 498, 499), (502, 505, 504), (505, 506, 504), (506, 503, 504), (507, 510, 509), (510, 511, 509), (511, 508, 509), (437, 443, 446, 440), (440, 446, 445, 441), (441, 445, 442, 438), (462, 498, 501, 465), (465, 501, 500, 466), (466, 500, 497, 463), (432, 508, 511, 435), (435, 511, 510, 436), (436, 510, 507, 433), (452, 468, 471, 455), (455, 471, 470, 456), (456, 470, 467, 453), (447, 473, 476, 450), (450, 476, 475, 451), (451, 475, 472, 448), (492, 488, 491, 495), (495, 491, 490, 496), (496, 490, 487, 493), (457, 483, 486, 460), (460, 486, 485, 461), (461, 485, 482, 458), (502, 478, 481, 505), (505, 481, 480, 506), (506, 480, 477, 503), (432, 434, 401, 400)])
_uv = me_cube.uv_layers.new(name='UVMap')
_uv.uv.foreach_set('vector', [-1.762, -0.2375, -1.757, -0.2385, -1.749, -0.2268, -1.758, -0.206, -0.2257, -0.2355, -0.2114, -0.221, -0.2114, 1.298, -0.2257, 1.313, -0.2305, 1.313, -0.2305, -0.2355, -0.2468, 1.305, -0.2468, 2.78, -0.2543, 2.772, -0.2543, 1.312, -1.756, -1.749, -1.756, -0.2742, -1.758, -0.2728, -1.778, -0.2814, -1.778, -1.742, -1.758, -1.75, -0.2694, 1.305, -0.2694, 2.78, -0.2769, 2.772, -0.2769, 1.312, -0.2257, -1.784, -0.2114, -1.769, -0.2114, -0.25, -0.2257, -0.2355, -0.2305, -0.2355, -0.2305, -1.784, -0.2815, -1.749, -1.756, -1.749, -1.758, -1.75, -1.749, -1.771, -0.2888, -1.771, -0.2801, -1.75, -1.778, -0.1974, -1.79, -0.2056, -1.789, -0.2105, -1.758, -0.206, -0.2815, -0.2742, -0.2815, -1.749, -0.2801, -1.75, -0.2593, -1.742, -0.2593, -0.2814, -0.2801, -0.2728, -0.2888, -0.2268, -0.2806, -0.2385, -0.2757, -0.2375, -0.2801, -0.206, -0.2815, 1.27, -0.2815, -0.2046, -0.2801, -0.206, -0.2593, -0.1974, -0.2593, 1.263, -0.2801, 1.271, -1.749, 1.292, -1.757, 1.304, -1.762, 1.303, -1.758, 1.271, -0.2593, 1.263, -0.2476, 1.271, -0.2486, 1.276, -0.2801, 1.271, 1.214, 2.773, -0.2468, 2.773, -0.2468, 1.313, 1.214, 1.313, -1.791, 2.765, -1.791, 1.305, -0.3307, 1.305, -0.3307, 2.765, -0.3156, 1.305, -0.3156, 2.78, -0.3231, 2.772, -0.3231, 1.312, -0.2543, 1.305, -0.2543, 2.78, -0.2618, 2.772, -0.2618, 1.312, -0.3081, 1.305, -0.3081, 2.78, -0.3156, 2.772, -0.3156, 1.312, -0.2618, 1.305, -0.2618, 2.78, -0.2694, 2.772, -0.2694, 1.312, -0.2769, 1.305, -0.2769, 2.78, -0.2844, 2.772, -0.2844, 1.312, -0.3231, 1.305, -0.3231, 2.78, -0.3307, 2.772, -0.3307, 1.312, 1.288, 1.313, 1.288, -0.2355, 1.293, -0.2355, 1.307, -0.221, 1.307, 1.298, 1.293, 1.313, -1.789, -1.755, -1.778, -1.771, -1.758, -1.75, -1.778, -1.771, -1.762, -1.782, -1.758, -1.75, -0.2114, -0.25, -0.2114, -1.769, 1.237, -1.769, 1.237, -0.25, 1.251, -0.2355, 1.237, -0.25, 1.237, -1.769, 1.251, -1.784, 1.256, -1.784, 1.256, -0.2355, -0.2757, -1.782, -0.2594, -1.771, -0.2801, -1.75, -0.2594, -1.771, -0.2486, -1.755, -0.2801, -1.75, 1.307, -1.769, 2.756, -1.769, 2.756, -0.25, 1.307, -0.25, 2.775, -0.2355, 2.775, 1.313, 2.77, 1.313, 2.756, 1.298, 2.756, -0.221, 2.77, -0.2355, -0.2757, -0.2375, -0.2594, -0.2267, -0.2801, -0.206, -0.2594, -0.2267, -0.2486, -0.2105, -0.2801, -0.206, -0.2114, 1.298, -0.2114, -0.221, 1.237, -0.221, 1.237, 1.298, -1.756, -0.2046, -1.756, 1.27, -1.758, 1.271, -1.778, 1.263, -1.778, -0.1974, -1.758, -0.206, -1.789, -0.2105, -1.778, -0.2267, -1.758, -0.206, -1.778, -0.2267, -1.762, -0.2375, -1.758, -0.206, -0.2593, -0.2814, -0.2476, -0.2732, -0.2486, -0.2683, -0.2801, -0.2728, 2.775, -1.784, 2.775, -0.2355, 2.77, -0.2355, 2.756, -0.25, 2.756, -1.769, 2.77, -1.784, -0.2486, -0.2683, -0.2594, -0.2521, -0.2801, -0.2728, -0.2594, -0.2521, -0.2757, -0.2413, -0.2801, -0.2728, -1.756, -0.2742, -0.2815, -0.2742, -0.2801, -0.2728, -0.2888, -0.252, -1.749, -0.252, -1.758, -0.2728, -0.2757, 1.303, -0.2806, 1.304, -0.2888, 1.292, -0.2801, 1.271, -0.2486, 1.276, -0.2594, 1.292, -0.2801, 1.271, -0.2594, 1.292, -0.2757, 1.303, -0.2801, 1.271, -1.756, 1.27, -0.2815, 1.27, -0.2801, 1.271, -0.2888, 1.292, -1.749, 1.292, -1.758, 1.271, -1.789, 1.276, -1.79, 1.271, -1.778, 1.263, -1.758, 1.271, -1.762, 1.303, -1.778, 1.292, -1.758, 1.271, -1.778, 1.292, -1.789, 1.276, -1.758, 1.271, -1.749, -0.252, -1.757, -0.2403, -1.762, -0.2413, -1.758, -0.2728, -1.789, -0.2683, -1.79, -0.2732, -1.778, -0.2814, -1.758, -0.2728, -1.762, -0.2413, -1.778, -0.2521, -1.758, -0.2728, -1.778, -0.2521, -1.789, -0.2683, -1.758, -0.2728, -1.762, -1.782, -1.757, -1.783, -1.749, -1.771, -1.758, -1.75, -0.2305, -1.784, -0.2305, -0.2355, -0.2468, -0.2355, -0.2468, -1.784, 1.272, 1.313, 1.272, -0.2355, 1.288, -0.2355, 1.288, 1.313, 1.307, -0.221, 2.756, -0.221, 2.756, 1.298, 1.307, 1.298, -0.2757, -0.2413, -0.2806, -0.2403, -0.2888, -0.252, -0.2801, -0.2728, 1.256, 1.313, 1.256, -0.2355, 1.272, -0.2355, 1.272, 1.313, 2.791, -1.784, 2.791, -0.2355, 2.775, -0.2355, 2.775, -1.784, 1.251, 1.313, 1.237, 1.298, 1.237, -0.221, 1.251, -0.2355, 1.256, -0.2355, 1.256, 1.313, 1.288, -0.2355, 1.288, -1.784, 1.293, -1.784, 1.307, -1.769, 1.307, -0.25, 1.293, -0.2355, 1.256, -0.2355, 1.256, -1.784, 1.272, -1.784, 1.272, -0.2355, 1.272, -0.2355, 1.272, -1.784, 1.288, -1.784, 1.288, -0.2355, -0.2486, -1.755, -0.2476, -1.75, -0.2593, -1.742, -0.2801, -1.75, -0.2486, -0.2105, -0.2476, -0.2056, -0.2593, -0.1974, -0.2801, -0.206, -0.2305, -0.2355, -0.2305, 1.313, -0.2468, 1.313, -0.2468, -0.2355, 2.791, -0.2355, 2.791, 1.313, 2.775, 1.313, 2.775, -0.2355, -0.2815, -0.2046, -1.756, -0.2046, -1.758, -0.206, -1.749, -0.2268, -0.2888, -0.2268, -0.2801, -0.206, -0.2888, -1.771, -0.2806, -1.783, -0.2757, -1.782, -0.2801, -1.75, -1.778, -1.742, -1.786, -1.739, -1.79, -1.75, -1.786, -1.739, -1.791, -1.736, -1.79, -1.75, 1.307, -0.2283, 1.307, -0.221, 1.293, -0.2355, -0.2114, -0.25, -0.2122, -0.2428, -0.2257, -0.2355, -1.744, -1.784, -1.746, -1.778, -1.757, -1.783, -1.746, -1.778, -1.749, -1.771, -1.757, -1.783, -0.2888, -1.771, -0.2918, -1.778, -0.2806, -1.783, -0.2918, -1.778, -0.294, -1.784, -0.2806, -1.783, 1.238, -0.2428, 1.237, -0.25, 1.251, -0.2355, 1.307, -0.25, 1.307, -0.2428, 1.293, -0.2355, -0.2468, -1.736, -0.2521, -1.739, -0.2476, -1.75, -0.2521, -1.739, -0.2593, -1.742, -0.2476, -1.75, -0.2888, -0.2268, -0.2918, -0.2341, -0.2806, -0.2385, -0.2918, -0.2341, -0.294, -0.2394, -0.2806, -0.2385, 2.757, 1.305, 2.756, 1.298, 2.77, 1.313, -0.2114, 1.298, -0.2122, 1.305, -0.2257, 1.313, -0.2468, -0.1922, -0.2521, -0.1944, -0.2476, -0.2056, -0.2521, -0.1944, -0.2593, -0.1974, -0.2476, -0.2056, -1.778, -0.1974, -1.786, -0.1944, -1.79, -0.2056, -1.786, -0.1944, -1.791, -0.1922, -1.79, -0.2056, -0.2122, -1.776, -0.2114, -1.769, -0.2257, -1.784, 1.307, 1.298, 1.307, 1.305, 1.293, 1.313, -1.744, -0.2394, -1.746, -0.2341, -1.757, -0.2385, -1.746, -0.2341, -1.749, -0.2268, -1.757, -0.2385, -0.2593, -0.2814, -0.2521, -0.2844, -0.2476, -0.2732, -0.2521, -0.2844, -0.2468, -0.2866, -0.2476, -0.2732, 2.757, -0.2428, 2.756, -0.25, 2.77, -0.2355, 1.237, -0.221, 1.238, -0.2283, 1.251, -0.2355, -0.294, -0.2394, -0.2918, -0.2447, -0.2806, -0.2403, -0.2918, -0.2447, -0.2888, -0.252, -0.2806, -0.2403, -0.2593, 1.263, -0.2521, 1.26, -0.2476, 1.271, -0.2521, 1.26, -0.2468, 1.258, -0.2476, 1.271, 1.238, 1.305, 1.237, 1.298, 1.251, 1.313, 2.756, -1.769, 2.757, -1.776, 2.77, -1.784, -0.294, 1.305, -0.2918, 1.3, -0.2806, 1.304, -0.2918, 1.3, -0.2888, 1.292, -0.2806, 1.304, -1.749, 1.292, -1.746, 1.3, -1.757, 1.304, -1.746, 1.3, -1.744, 1.305, -1.757, 1.304, 1.307, -1.776, 1.307, -1.769, 1.293, -1.784, 1.237, -1.769, 1.238, -1.776, 1.251, -1.784, -1.791, 1.258, -1.786, 1.26, -1.79, 1.271, -1.786, 1.26, -1.778, 1.263, -1.79, 1.271, -1.749, -0.252, -1.746, -0.2447, -1.757, -0.2403, -1.746, -0.2447, -1.744, -0.2394, -1.757, -0.2403, -0.2122, -0.2283, -0.2114, -0.221, -0.2257, -0.2355, 2.756, -0.221, 2.757, -0.2283, 2.77, -0.2355, -1.791, -0.2866, -1.786, -0.2844, -1.79, -0.2732, -1.786, -0.2844, -1.778, -0.2814, -1.79, -0.2732, -0.2114, -0.25, 1.237, -0.25, 1.238, -0.2428, -0.2122, -0.2428, -0.2122, -0.2428, 1.238, -0.2428, 1.24, -0.2375, -0.2144, -0.2375, -1.746, -1.778, -0.2918, -1.778, -0.2888, -1.771, -1.749, -1.771, -1.778, -0.1974, -1.778, 1.263, -1.786, 1.26, -1.786, -0.1944, -0.2144, -1.782, 1.24, -1.782, 1.238, -1.776, -0.2122, -1.776, -0.2122, -1.776, 1.238, -1.776, 1.237, -1.769, -0.2114, -1.769, -1.778, -1.742, -1.778, -0.2814, -1.786, -0.2844, -1.786, -1.739, -1.786, -1.739, -1.786, -0.2844, -1.791, -0.2866, -1.791, -1.736, 1.307, -0.2283, 2.757, -0.2283, 2.756, -0.221, 1.307, -0.221, -0.2888, -0.2268, -1.749, -0.2268, -1.746, -0.2341, -0.2918, -0.2341, -0.2918, -0.2341, -1.746, -0.2341, -1.744, -0.2394, -0.294, -0.2394, 2.757, 1.305, 1.307, 1.305, 1.307, 1.298, 2.756, 1.298, 1.307, -0.25, 2.756, -0.25, 2.757, -0.2428, 1.307, -0.2428, -0.2468, -1.736, -0.2468, -0.2866, -0.2521, -0.2844, -0.2521, -1.739, -0.2521, -1.739, -0.2521, -0.2844, -0.2593, -0.2814, -0.2593, -1.742, -1.749, 1.292, -0.2888, 1.292, -0.2918, 1.3, -1.746, 1.3, -1.746, 1.3, -0.2918, 1.3, -0.294, 1.305, -1.744, 1.305, 1.307, -1.776, 2.757, -1.776, 2.756, -1.769, 1.307, -1.769, -0.2114, 1.298, 1.237, 1.298, 1.238, 1.305, -0.2122, 1.305, -0.2122, 1.305, 1.238, 1.305, 1.24, 1.311, -0.2144, 1.311, -0.2521, -0.1944, -0.2521, 1.26, -0.2593, 1.263, -0.2593, -0.1974, -1.749, -0.252, -0.2888, -0.252, -0.2918, -0.2447, -1.746, -0.2447, -0.2144, -0.2336, 1.24, -0.2336, 1.238, -0.2283, -0.2122, -0.2283, -0.2122, -0.2283, 1.238, -0.2283, 1.237, -0.221, -0.2114, -0.221, -1.778, -1.742, -1.79, -1.75, -1.789, -1.755, -1.758, -1.75, -1.762, -0.2375, -1.757, -0.2385, -1.749, -0.2268, -1.758, -0.206, -0.2257, -0.2355, -0.2114, -0.221, -0.2114, 1.298, -0.2257, 1.313, -0.2305, 1.313, -0.2305, -0.2355, -0.2468, 1.305, -0.2468, 2.78, -0.2543, 2.772, -0.2543, 1.312, -1.756, -1.749, -1.756, -0.2742, -1.758, -0.2728, -1.778, -0.2814, -1.778, -1.742, -1.758, -1.75, -0.2694, 1.305, -0.2694, 2.78, -0.2769, 2.772, -0.2769, 1.312, -0.2257, -1.784, -0.2114, -1.769, -0.2114, -0.25, -0.2257, -0.2355, -0.2305, -0.2355, -0.2305, -1.784, -0.2815, -1.749, -1.756, -1.749, -1.758, -1.75, -1.749, -1.771, -0.2888, -1.771, -0.2801, -1.75, -1.778, -0.1974, -1.79, -0.2056, -1.789, -0.2105, -1.758, -0.206, -0.2815, -0.2742, -0.2815, -1.749, -0.2801, -1.75, -0.2593, -1.742, -0.2593, -0.2814, -0.2801, -0.2728, -0.2888, -0.2268, -0.2806, -0.2385, -0.2757, -0.2375, -0.2801, -0.206, -0.2815, 1.27, -0.2815, -0.2046, -0.2801, -0.206, -0.2593, -0.1974, -0.2593, 1.263, -0.2801, 1.271, -1.749, 1.292, -1.757, 1.304, -1.762, 1.303, -1.758, 1.271, -0.2593, 1.263, -0.2476, 1.271, -0.2486, 1.276, -0.2801, 1.271, 1.214, 2.773, -0.2468, 2.773, -0.2468, 1.313, 1.214, 1.313, -1.791, 2.765, -1.791, 1.305, -0.3307, 1.305, -0.3307, 2.765, -0.3156, 1.305, -0.3156, 2.78, -0.3231, 2.772, -0.3231, 1.312, -0.2543, 1.305, -0.2543, 2.78, -0.2618, 2.772, -0.2618, 1.312, -0.3081, 1.305, -0.3081, 2.78, -0.3156, 2.772, -0.3156, 1.312, -0.2618, 1.305, -0.2618, 2.78, -0.2694, 2.772, -0.2694, 1.312, -0.2769, 1.305, -0.2769, 2.78, -0.2844, 2.772, -0.2844, 1.312, -0.3231, 1.305, -0.3231, 2.78, -0.3307, 2.772, -0.3307, 1.312, 1.288, 1.313, 1.288, -0.2355, 1.293, -0.2355, 1.307, -0.221, 1.307, 1.298, 1.293, 1.313, -1.789, -1.755, -1.778, -1.771, -1.758, -1.75, -1.778, -1.771, -1.762, -1.782, -1.758, -1.75, -0.2114, -0.25, -0.2114, -1.769, 1.237, -1.769, 1.237, -0.25, 1.251, -0.2355, 1.237, -0.25, 1.237, -1.769, 1.251, -1.784, 1.256, -1.784, 1.256, -0.2355, -0.2757, -1.782, -0.2594, -1.771, -0.2801, -1.75, -0.2594, -1.771, -0.2486, -1.755, -0.2801, -1.75, 1.307, -1.769, 2.756, -1.769, 2.756, -0.25, 1.307, -0.25, 2.775, -0.2355, 2.775, 1.313, 2.77, 1.313, 2.756, 1.298, 2.756, -0.221, 2.77, -0.2355, -0.2757, -0.2375, -0.2594, -0.2267, -0.2801, -0.206, -0.2594, -0.2267, -0.2486, -0.2105, -0.2801, -0.206, -0.2114, 1.298, -0.2114, -0.221, 1.237, -0.221, 1.237, 1.298, -1.756, -0.2046, -1.756, 1.27, -1.758, 1.271, -1.778, 1.263, -1.778, -0.1974, -1.758, -0.206, -1.789, -0.2105, -1.778, -0.2267, -1.758, -0.206, -1.778, -0.2267, -1.762, -0.2375, -1.758, -0.206, -0.2593, -0.2814, -0.2476, -0.2732, -0.2486, -0.2683, -0.2801, -0.2728, 2.775, -1.784, 2.775, -0.2355, 2.77, -0.2355, 2.756, -0.25, 2.756, -1.769, 2.77, -1.784, -0.2486, -0.2683, -0.2594, -0.2521, -0.2801, -0.2728, -0.2594, -0.2521, -0.2757, -0.2413, -0.2801, -0.2728, -1.756, -0.2742, -0.2815, -0.2742, -0.2801, -0.2728, -0.2888, -0.252, -1.749, -0.252, -1.758, -0.2728, -0.2757, 1.303, -0.2806, 1.304, -0.2888, 1.292, -0.2801, 1.271, -0.2486, 1.276, -0.2594, 1.292, -0.2801, 1.271, -0.2594, 1.292, -0.2757, 1.303, -0.2801, 1.271, -1.756, 1.27, -0.2815, 1.27, -0.2801, 1.271, -0.2888, 1.292, -1.749, 1.292, -1.758, 1.271, -1.789, 1.276, -1.79, 1.271, -1.778, 1.263, -1.758, 1.271, -1.762, 1.303, -1.778, 1.292, -1.758, 1.271, -1.778, 1.292, -1.789, 1.276, -1.758, 1.271, -1.749, -0.252, -1.757, -0.2403, -1.762, -0.2413, -1.758, -0.2728, -1.789, -0.2683, -1.79, -0.2732, -1.778, -0.2814, -1.758, -0.2728, -1.762, -0.2413, -1.778, -0.2521, -1.758, -0.2728, -1.778, -0.2521, -1.789, -0.2683, -1.758, -0.2728, -1.762, -1.782, -1.757, -1.783, -1.749, -1.771, -1.758, -1.75, -0.2305, -1.784, -0.2305, -0.2355, -0.2468, -0.2355, -0.2468, -1.784, 1.272, 1.313, 1.272, -0.2355, 1.288, -0.2355, 1.288, 1.313, 1.307, -0.221, 2.756, -0.221, 2.756, 1.298, 1.307, 1.298, -0.2757, -0.2413, -0.2806, -0.2403, -0.2888, -0.252, -0.2801, -0.2728, 1.256, 1.313, 1.256, -0.2355, 1.272, -0.2355, 1.272, 1.313, 2.791, -1.784, 2.791, -0.2355, 2.775, -0.2355, 2.775, -1.784, 1.251, 1.313, 1.237, 1.298, 1.237, -0.221, 1.251, -0.2355, 1.256, -0.2355, 1.256, 1.313, 1.288, -0.2355, 1.288, -1.784, 1.293, -1.784, 1.307, -1.769, 1.307, -0.25, 1.293, -0.2355, 1.256, -0.2355, 1.256, -1.784, 1.272, -1.784, 1.272, -0.2355, 1.272, -0.2355, 1.272, -1.784, 1.288, -1.784, 1.288, -0.2355, -0.2486, -1.755, -0.2476, -1.75, -0.2593, -1.742, -0.2801, -1.75, -0.2486, -0.2105, -0.2476, -0.2056, -0.2593, -0.1974, -0.2801, -0.206, -0.2305, -0.2355, -0.2305, 1.313, -0.2468, 1.313, -0.2468, -0.2355, 2.791, -0.2355, 2.791, 1.313, 2.775, 1.313, 2.775, -0.2355, -0.2815, -0.2046, -1.756, -0.2046, -1.758, -0.206, -1.749, -0.2268, -0.2888, -0.2268, -0.2801, -0.206, -0.2888, -1.771, -0.2806, -1.783, -0.2757, -1.782, -0.2801, -1.75, -1.778, -1.742, -1.786, -1.739, -1.79, -1.75, -1.786, -1.739, -1.791, -1.736, -1.79, -1.75, 1.307, -0.2283, 1.307, -0.221, 1.293, -0.2355, -0.2114, -0.25, -0.2122, -0.2428, -0.2257, -0.2355, -1.744, -1.784, -1.746, -1.778, -1.757, -1.783, -1.746, -1.778, -1.749, -1.771, -1.757, -1.783, -0.2888, -1.771, -0.2918, -1.778, -0.2806, -1.783, -0.2918, -1.778, -0.294, -1.784, -0.2806, -1.783, 1.238, -0.2428, 1.237, -0.25, 1.251, -0.2355, 1.307, -0.25, 1.307, -0.2428, 1.293, -0.2355, -0.2468, -1.736, -0.2521, -1.739, -0.2476, -1.75, -0.2521, -1.739, -0.2593, -1.742, -0.2476, -1.75, -0.2888, -0.2268, -0.2918, -0.2341, -0.2806, -0.2385, -0.2918, -0.2341, -0.294, -0.2394, -0.2806, -0.2385, 2.757, 1.305, 2.756, 1.298, 2.77, 1.313, -0.2114, 1.298, -0.2122, 1.305, -0.2257, 1.313, -0.2468, -0.1922, -0.2521, -0.1944, -0.2476, -0.2056, -0.2521, -0.1944, -0.2593, -0.1974, -0.2476, -0.2056, -1.778, -0.1974, -1.786, -0.1944, -1.79, -0.2056, -1.786, -0.1944, -1.791, -0.1922, -1.79, -0.2056, -0.2122, -1.776, -0.2114, -1.769, -0.2257, -1.784, 1.307, 1.298, 1.307, 1.305, 1.293, 1.313, -1.744, -0.2394, -1.746, -0.2341, -1.757, -0.2385, -1.746, -0.2341, -1.749, -0.2268, -1.757, -0.2385, -0.2593, -0.2814, -0.2521, -0.2844, -0.2476, -0.2732, -0.2521, -0.2844, -0.2468, -0.2866, -0.2476, -0.2732, 2.757, -0.2428, 2.756, -0.25, 2.77, -0.2355, 1.237, -0.221, 1.238, -0.2283, 1.251, -0.2355, -0.294, -0.2394, -0.2918, -0.2447, -0.2806, -0.2403, -0.2918, -0.2447, -0.2888, -0.252, -0.2806, -0.2403, -0.2593, 1.263, -0.2521, 1.26, -0.2476, 1.271, -0.2521, 1.26, -0.2468, 1.258, -0.2476, 1.271, 1.238, 1.305, 1.237, 1.298, 1.251, 1.313, 2.756, -1.769, 2.757, -1.776, 2.77, -1.784, -0.294, 1.305, -0.2918, 1.3, -0.2806, 1.304, -0.2918, 1.3, -0.2888, 1.292, -0.2806, 1.304, -1.749, 1.292, -1.746, 1.3, -1.757, 1.304, -1.746, 1.3, -1.744, 1.305, -1.757, 1.304, 1.307, -1.776, 1.307, -1.769, 1.293, -1.784, 1.237, -1.769, 1.238, -1.776, 1.251, -1.784, -1.791, 1.258, -1.786, 1.26, -1.79, 1.271, -1.786, 1.26, -1.778, 1.263, -1.79, 1.271, -1.749, -0.252, -1.746, -0.2447, -1.757, -0.2403, -1.746, -0.2447, -1.744, -0.2394, -1.757, -0.2403, -0.2122, -0.2283, -0.2114, -0.221, -0.2257, -0.2355, 2.756, -0.221, 2.757, -0.2283, 2.77, -0.2355, -1.791, -0.2866, -1.786, -0.2844, -1.79, -0.2732, -1.786, -0.2844, -1.778, -0.2814, -1.79, -0.2732, -0.2114, -0.25, 1.237, -0.25, 1.238, -0.2428, -0.2122, -0.2428, -0.2122, -0.2428, 1.238, -0.2428, 1.24, -0.2375, -0.2144, -0.2375, -1.746, -1.778, -0.2918, -1.778, -0.2888, -1.771, -1.749, -1.771, -1.778, -0.1974, -1.778, 1.263, -1.786, 1.26, -1.786, -0.1944, -0.2144, -1.782, 1.24, -1.782, 1.238, -1.776, -0.2122, -1.776, -0.2122, -1.776, 1.238, -1.776, 1.237, -1.769, -0.2114, -1.769, -1.778, -1.742, -1.778, -0.2814, -1.786, -0.2844, -1.786, -1.739, -1.786, -1.739, -1.786, -0.2844, -1.791, -0.2866, -1.791, -1.736, 1.307, -0.2283, 2.757, -0.2283, 2.756, -0.221, 1.307, -0.221, -0.2888, -0.2268, -1.749, -0.2268, -1.746, -0.2341, -0.2918, -0.2341, -0.2918, -0.2341, -1.746, -0.2341, -1.744, -0.2394, -0.294, -0.2394, 2.757, 1.305, 1.307, 1.305, 1.307, 1.298, 2.756, 1.298, 1.307, -0.25, 2.756, -0.25, 2.757, -0.2428, 1.307, -0.2428, -0.2468, -1.736, -0.2468, -0.2866, -0.2521, -0.2844, -0.2521, -1.739, -0.2521, -1.739, -0.2521, -0.2844, -0.2593, -0.2814, -0.2593, -1.742, -1.749, 1.292, -0.2888, 1.292, -0.2918, 1.3, -1.746, 1.3, -1.746, 1.3, -0.2918, 1.3, -0.294, 1.305, -1.744, 1.305, 1.307, -1.776, 2.757, -1.776, 2.756, -1.769, 1.307, -1.769, -0.2114, 1.298, 1.237, 1.298, 1.238, 1.305, -0.2122, 1.305, -0.2122, 1.305, 1.238, 1.305, 1.24, 1.311, -0.2144, 1.311, -0.2521, -0.1944, -0.2521, 1.26, -0.2593, 1.263, -0.2593, -0.1974, -1.749, -0.252, -0.2888, -0.252, -0.2918, -0.2447, -1.746, -0.2447, -0.2144, -0.2336, 1.24, -0.2336, 1.238, -0.2283, -0.2122, -0.2283, -0.2122, -0.2283, 1.238, -0.2283, 1.237, -0.221, -0.2114, -0.221, -1.778, -1.742, -1.79, -1.75, -1.789, -1.755, -1.758, -1.75, -1.762, -0.2375, -1.757, -0.2385, -1.749, -0.2268, -1.758, -0.206, -0.2257, -0.2355, -0.2114, -0.221, -0.2114, 1.298, -0.2257, 1.313, -0.2305, 1.313, -0.2305, -0.2355, -0.2468, 1.305, -0.2468, 2.78, -0.2543, 2.772, -0.2543, 1.312, -1.756, -1.749, -1.756, -0.2742, -1.758, -0.2728, -1.778, -0.2814, -1.778, -1.742, -1.758, -1.75, -0.2694, 1.305, -0.2694, 2.78, -0.2769, 2.772, -0.2769, 1.312, -0.2257, -1.784, -0.2114, -1.769, -0.2114, -0.25, -0.2257, -0.2355, -0.2305, -0.2355, -0.2305, -1.784, -0.2815, -1.749, -1.756, -1.749, -1.758, -1.75, -1.749, -1.771, -0.2888, -1.771, -0.2801, -1.75, -1.778, -0.1974, -1.79, -0.2056, -1.789, -0.2105, -1.758, -0.206, -0.2815, -0.2742, -0.2815, -1.749, -0.2801, -1.75, -0.2593, -1.742, -0.2593, -0.2814, -0.2801, -0.2728, -0.2888, -0.2268, -0.2806, -0.2385, -0.2757, -0.2375, -0.2801, -0.206, -0.2815, 1.27, -0.2815, -0.2046, -0.2801, -0.206, -0.2593, -0.1974, -0.2593, 1.263, -0.2801, 1.271, -1.749, 1.292, -1.757, 1.304, -1.762, 1.303, -1.758, 1.271, -0.2593, 1.263, -0.2476, 1.271, -0.2486, 1.276, -0.2801, 1.271, 1.214, 2.773, -0.2468, 2.773, -0.2468, 1.313, 1.214, 1.313, -1.791, 2.765, -1.791, 1.305, -0.3307, 1.305, -0.3307, 2.765, -0.3156, 1.305, -0.3156, 2.78, -0.3231, 2.772, -0.3231, 1.312, -0.2543, 1.305, -0.2543, 2.78, -0.2618, 2.772, -0.2618, 1.312, -0.3081, 1.305, -0.3081, 2.78, -0.3156, 2.772, -0.3156, 1.312, -0.2618, 1.305, -0.2618, 2.78, -0.2694, 2.772, -0.2694, 1.312, -0.2769, 1.305, -0.2769, 2.78, -0.2844, 2.772, -0.2844, 1.312, -0.3231, 1.305, -0.3231, 2.78, -0.3307, 2.772, -0.3307, 1.312, 1.288, 1.313, 1.288, -0.2355, 1.293, -0.2355, 1.307, -0.221, 1.307, 1.298, 1.293, 1.313, -1.789, -1.755, -1.778, -1.771, -1.758, -1.75, -1.778, -1.771, -1.762, -1.782, -1.758, -1.75, -0.2114, -0.25, -0.2114, -1.769, 1.237, -1.769, 1.237, -0.25, 1.251, -0.2355, 1.237, -0.25, 1.237, -1.769, 1.251, -1.784, 1.256, -1.784, 1.256, -0.2355, -0.2757, -1.782, -0.2594, -1.771, -0.2801, -1.75, -0.2594, -1.771, -0.2486, -1.755, -0.2801, -1.75, 1.307, -1.769, 2.756, -1.769, 2.756, -0.25, 1.307, -0.25, 2.775, -0.2355, 2.775, 1.313, 2.77, 1.313, 2.756, 1.298, 2.756, -0.221, 2.77, -0.2355, -0.2757, -0.2375, -0.2594, -0.2267, -0.2801, -0.206, -0.2594, -0.2267, -0.2486, -0.2105, -0.2801, -0.206, -0.2114, 1.298, -0.2114, -0.221, 1.237, -0.221, 1.237, 1.298, -1.756, -0.2046, -1.756, 1.27, -1.758, 1.271, -1.778, 1.263, -1.778, -0.1974, -1.758, -0.206, -1.789, -0.2105, -1.778, -0.2267, -1.758, -0.206, -1.778, -0.2267, -1.762, -0.2375, -1.758, -0.206, -0.2593, -0.2814, -0.2476, -0.2732, -0.2486, -0.2683, -0.2801, -0.2728, 2.775, -1.784, 2.775, -0.2355, 2.77, -0.2355, 2.756, -0.25, 2.756, -1.769, 2.77, -1.784, -0.2486, -0.2683, -0.2594, -0.2521, -0.2801, -0.2728, -0.2594, -0.2521, -0.2757, -0.2413, -0.2801, -0.2728, -1.756, -0.2742, -0.2815, -0.2742, -0.2801, -0.2728, -0.2888, -0.252, -1.749, -0.252, -1.758, -0.2728, -0.2757, 1.303, -0.2806, 1.304, -0.2888, 1.292, -0.2801, 1.271, -0.2486, 1.276, -0.2594, 1.292, -0.2801, 1.271, -0.2594, 1.292, -0.2757, 1.303, -0.2801, 1.271, -1.756, 1.27, -0.2815, 1.27, -0.2801, 1.271, -0.2888, 1.292, -1.749, 1.292, -1.758, 1.271, -1.789, 1.276, -1.79, 1.271, -1.778, 1.263, -1.758, 1.271, -1.762, 1.303, -1.778, 1.292, -1.758, 1.271, -1.778, 1.292, -1.789, 1.276, -1.758, 1.271, -1.749, -0.252, -1.757, -0.2403, -1.762, -0.2413, -1.758, -0.2728, -1.789, -0.2683, -1.79, -0.2732, -1.778, -0.2814, -1.758, -0.2728, -1.762, -0.2413, -1.778, -0.2521, -1.758, -0.2728, -1.778, -0.2521, -1.789, -0.2683, -1.758, -0.2728, -1.762, -1.782, -1.757, -1.783, -1.749, -1.771, -1.758, -1.75, -0.2305, -1.784, -0.2305, -0.2355, -0.2468, -0.2355, -0.2468, -1.784, 1.272, 1.313, 1.272, -0.2355, 1.288, -0.2355, 1.288, 1.313, 1.307, -0.221, 2.756, -0.221, 2.756, 1.298, 1.307, 1.298, -0.2757, -0.2413, -0.2806, -0.2403, -0.2888, -0.252, -0.2801, -0.2728, 1.256, 1.313, 1.256, -0.2355, 1.272, -0.2355, 1.272, 1.313, 2.791, -1.784, 2.791, -0.2355, 2.775, -0.2355, 2.775, -1.784, 1.251, 1.313, 1.237, 1.298, 1.237, -0.221, 1.251, -0.2355, 1.256, -0.2355, 1.256, 1.313, 1.288, -0.2355, 1.288, -1.784, 1.293, -1.784, 1.307, -1.769, 1.307, -0.25, 1.293, -0.2355, 1.256, -0.2355, 1.256, -1.784, 1.272, -1.784, 1.272, -0.2355, 1.272, -0.2355, 1.272, -1.784, 1.288, -1.784, 1.288, -0.2355, -0.2486, -1.755, -0.2476, -1.75, -0.2593, -1.742, -0.2801, -1.75, -0.2486, -0.2105, -0.2476, -0.2056, -0.2593, -0.1974, -0.2801, -0.206, -0.2305, -0.2355, -0.2305, 1.313, -0.2468, 1.313, -0.2468, -0.2355, 2.791, -0.2355, 2.791, 1.313, 2.775, 1.313, 2.775, -0.2355, -0.2815, -0.2046, -1.756, -0.2046, -1.758, -0.206, -1.749, -0.2268, -0.2888, -0.2268, -0.2801, -0.206, -0.2888, -1.771, -0.2806, -1.783, -0.2757, -1.782, -0.2801, -1.75, -1.778, -1.742, -1.786, -1.739, -1.79, -1.75, -1.786, -1.739, -1.791, -1.736, -1.79, -1.75, 1.307, -0.2283, 1.307, -0.221, 1.293, -0.2355, -0.2114, -0.25, -0.2122, -0.2428, -0.2257, -0.2355, -1.744, -1.784, -1.746, -1.778, -1.757, -1.783, -1.746, -1.778, -1.749, -1.771, -1.757, -1.783, -0.2888, -1.771, -0.2918, -1.778, -0.2806, -1.783, -0.2918, -1.778, -0.294, -1.784, -0.2806, -1.783, 1.238, -0.2428, 1.237, -0.25, 1.251, -0.2355, 1.307, -0.25, 1.307, -0.2428, 1.293, -0.2355, -0.2468, -1.736, -0.2521, -1.739, -0.2476, -1.75, -0.2521, -1.739, -0.2593, -1.742, -0.2476, -1.75, -0.2888, -0.2268, -0.2918, -0.2341, -0.2806, -0.2385, -0.2918, -0.2341, -0.294, -0.2394, -0.2806, -0.2385, 2.757, 1.305, 2.756, 1.298, 2.77, 1.313, -0.2114, 1.298, -0.2122, 1.305, -0.2257, 1.313, -0.2468, -0.1922, -0.2521, -0.1944, -0.2476, -0.2056, -0.2521, -0.1944, -0.2593, -0.1974, -0.2476, -0.2056, -1.778, -0.1974, -1.786, -0.1944, -1.79, -0.2056, -1.786, -0.1944, -1.791, -0.1922, -1.79, -0.2056, -0.2122, -1.776, -0.2114, -1.769, -0.2257, -1.784, 1.307, 1.298, 1.307, 1.305, 1.293, 1.313, -1.744, -0.2394, -1.746, -0.2341, -1.757, -0.2385, -1.746, -0.2341, -1.749, -0.2268, -1.757, -0.2385, -0.2593, -0.2814, -0.2521, -0.2844, -0.2476, -0.2732, -0.2521, -0.2844, -0.2468, -0.2866, -0.2476, -0.2732, 2.757, -0.2428, 2.756, -0.25, 2.77, -0.2355, 1.237, -0.221, 1.238, -0.2283, 1.251, -0.2355, -0.294, -0.2394, -0.2918, -0.2447, -0.2806, -0.2403, -0.2918, -0.2447, -0.2888, -0.252, -0.2806, -0.2403, -0.2593, 1.263, -0.2521, 1.26, -0.2476, 1.271, -0.2521, 1.26, -0.2468, 1.258, -0.2476, 1.271, 1.238, 1.305, 1.237, 1.298, 1.251, 1.313, 2.756, -1.769, 2.757, -1.776, 2.77, -1.784, -0.294, 1.305, -0.2918, 1.3, -0.2806, 1.304, -0.2918, 1.3, -0.2888, 1.292, -0.2806, 1.304, -1.749, 1.292, -1.746, 1.3, -1.757, 1.304, -1.746, 1.3, -1.744, 1.305, -1.757, 1.304, 1.307, -1.776, 1.307, -1.769, 1.293, -1.784, 1.237, -1.769, 1.238, -1.776, 1.251, -1.784, -1.791, 1.258, -1.786, 1.26, -1.79, 1.271, -1.786, 1.26, -1.778, 1.263, -1.79, 1.271, -1.749, -0.252, -1.746, -0.2447, -1.757, -0.2403, -1.746, -0.2447, -1.744, -0.2394, -1.757, -0.2403, -0.2122, -0.2283, -0.2114, -0.221, -0.2257, -0.2355, 2.756, -0.221, 2.757, -0.2283, 2.77, -0.2355, -1.791, -0.2866, -1.786, -0.2844, -1.79, -0.2732, -1.786, -0.2844, -1.778, -0.2814, -1.79, -0.2732, -0.2114, -0.25, 1.237, -0.25, 1.238, -0.2428, -0.2122, -0.2428, -0.2122, -0.2428, 1.238, -0.2428, 1.24, -0.2375, -0.2144, -0.2375, -1.746, -1.778, -0.2918, -1.778, -0.2888, -1.771, -1.749, -1.771, -1.778, -0.1974, -1.778, 1.263, -1.786, 1.26, -1.786, -0.1944, -0.2144, -1.782, 1.24, -1.782, 1.238, -1.776, -0.2122, -1.776, -0.2122, -1.776, 1.238, -1.776, 1.237, -1.769, -0.2114, -1.769, -1.778, -1.742, -1.778, -0.2814, -1.786, -0.2844, -1.786, -1.739, -1.786, -1.739, -1.786, -0.2844, -1.791, -0.2866, -1.791, -1.736, 1.307, -0.2283, 2.757, -0.2283, 2.756, -0.221, 1.307, -0.221, -0.2888, -0.2268, -1.749, -0.2268, -1.746, -0.2341, -0.2918, -0.2341, -0.2918, -0.2341, -1.746, -0.2341, -1.744, -0.2394, -0.294, -0.2394, 2.757, 1.305, 1.307, 1.305, 1.307, 1.298, 2.756, 1.298, 1.307, -0.25, 2.756, -0.25, 2.757, -0.2428, 1.307, -0.2428, -0.2468, -1.736, -0.2468, -0.2866, -0.2521, -0.2844, -0.2521, -1.739, -0.2521, -1.739, -0.2521, -0.2844, -0.2593, -0.2814, -0.2593, -1.742, -1.749, 1.292, -0.2888, 1.292, -0.2918, 1.3, -1.746, 1.3, -1.746, 1.3, -0.2918, 1.3, -0.294, 1.305, -1.744, 1.305, 1.307, -1.776, 2.757, -1.776, 2.756, -1.769, 1.307, -1.769, -0.2114, 1.298, 1.237, 1.298, 1.238, 1.305, -0.2122, 1.305, -0.2122, 1.305, 1.238, 1.305, 1.24, 1.311, -0.2144, 1.311, -0.2521, -0.1944, -0.2521, 1.26, -0.2593, 1.263, -0.2593, -0.1974, -1.749, -0.252, -0.2888, -0.252, -0.2918, -0.2447, -1.746, -0.2447, -0.2144, -0.2336, 1.24, -0.2336, 1.238, -0.2283, -0.2122, -0.2283, -0.2122, -0.2283, 1.238, -0.2283, 1.237, -0.221, -0.2114, -0.221, -1.778, -1.742, -1.79, -1.75, -1.789, -1.755, -1.758, -1.75, -1.762, -0.2375, -1.757, -0.2385, -1.749, -0.2268, -1.758, -0.206, -0.2257, -0.2355, -0.2114, -0.221, -0.2114, 1.298, -0.2257, 1.313, -0.2305, 1.313, -0.2305, -0.2355, -0.2468, 1.305, -0.2468, 2.78, -0.2543, 2.772, -0.2543, 1.312, -1.756, -1.749, -1.756, -0.2742, -1.758, -0.2728, -1.778, -0.2814, -1.778, -1.742, -1.758, -1.75, -0.2694, 1.305, -0.2694, 2.78, -0.2769, 2.772, -0.2769, 1.312, -0.2257, -1.784, -0.2114, -1.769, -0.2114, -0.25, -0.2257, -0.2355, -0.2305, -0.2355, -0.2305, -1.784, -0.2815, -1.749, -1.756, -1.749, -1.758, -1.75, -1.749, -1.771, -0.2888, -1.771, -0.2801, -1.75, -1.778, -0.1974, -1.79, -0.2056, -1.789, -0.2105, -1.758, -0.206, -0.2815, -0.2742, -0.2815, -1.749, -0.2801, -1.75, -0.2593, -1.742, -0.2593, -0.2814, -0.2801, -0.2728, -0.2888, -0.2268, -0.2806, -0.2385, -0.2757, -0.2375, -0.2801, -0.206, -0.2815, 1.27, -0.2815, -0.2046, -0.2801, -0.206, -0.2593, -0.1974, -0.2593, 1.263, -0.2801, 1.271, -1.749, 1.292, -1.757, 1.304, -1.762, 1.303, -1.758, 1.271, -0.2593, 1.263, -0.2476, 1.271, -0.2486, 1.276, -0.2801, 1.271, 1.214, 2.773, -0.2468, 2.773, -0.2468, 1.313, 1.214, 1.313, -1.791, 2.765, -1.791, 1.305, -0.3307, 1.305, -0.3307, 2.765, -0.3156, 1.305, -0.3156, 2.78, -0.3231, 2.772, -0.3231, 1.312, -0.2543, 1.305, -0.2543, 2.78, -0.2618, 2.772, -0.2618, 1.312, -0.3081, 1.305, -0.3081, 2.78, -0.3156, 2.772, -0.3156, 1.312, -0.2618, 1.305, -0.2618, 2.78, -0.2694, 2.772, -0.2694, 1.312, -0.2769, 1.305, -0.2769, 2.78, -0.2844, 2.772, -0.2844, 1.312, -0.3231, 1.305, -0.3231, 2.78, -0.3307, 2.772, -0.3307, 1.312, 1.288, 1.313, 1.288, -0.2355, 1.293, -0.2355, 1.307, -0.221, 1.307, 1.298, 1.293, 1.313, -1.789, -1.755, -1.778, -1.771, -1.758, -1.75, -1.778, -1.771, -1.762, -1.782, -1.758, -1.75, -0.2114, -0.25, -0.2114, -1.769, 1.237, -1.769, 1.237, -0.25, 1.251, -0.2355, 1.237, -0.25, 1.237, -1.769, 1.251, -1.784, 1.256, -1.784, 1.256, -0.2355, -0.2757, -1.782, -0.2594, -1.771, -0.2801, -1.75, -0.2594, -1.771, -0.2486, -1.755, -0.2801, -1.75, 1.307, -1.769, 2.756, -1.769, 2.756, -0.25, 1.307, -0.25, 2.775, -0.2355, 2.775, 1.313, 2.77, 1.313, 2.756, 1.298, 2.756, -0.221, 2.77, -0.2355, -0.2757, -0.2375, -0.2594, -0.2267, -0.2801, -0.206, -0.2594, -0.2267, -0.2486, -0.2105, -0.2801, -0.206, -0.2114, 1.298, -0.2114, -0.221, 1.237, -0.221, 1.237, 1.298, -1.756, -0.2046, -1.756, 1.27, -1.758, 1.271, -1.778, 1.263, -1.778, -0.1974, -1.758, -0.206, -1.789, -0.2105, -1.778, -0.2267, -1.758, -0.206, -1.778, -0.2267, -1.762, -0.2375, -1.758, -0.206, -0.2593, -0.2814, -0.2476, -0.2732, -0.2486, -0.2683, -0.2801, -0.2728, 2.775, -1.784, 2.775, -0.2355, 2.77, -0.2355, 2.756, -0.25, 2.756, -1.769, 2.77, -1.784, -0.2486, -0.2683, -0.2594, -0.2521, -0.2801, -0.2728, -0.2594, -0.2521, -0.2757, -0.2413, -0.2801, -0.2728, -1.756, -0.2742, -0.2815, -0.2742, -0.2801, -0.2728, -0.2888, -0.252, -1.749, -0.252, -1.758, -0.2728, -0.2757, 1.303, -0.2806, 1.304, -0.2888, 1.292, -0.2801, 1.271, -0.2486, 1.276, -0.2594, 1.292, -0.2801, 1.271, -0.2594, 1.292, -0.2757, 1.303, -0.2801, 1.271, -1.756, 1.27, -0.2815, 1.27, -0.2801, 1.271, -0.2888, 1.292, -1.749, 1.292, -1.758, 1.271, -1.789, 1.276, -1.79, 1.271, -1.778, 1.263, -1.758, 1.271, -1.762, 1.303, -1.778, 1.292, -1.758, 1.271, -1.778, 1.292, -1.789, 1.276, -1.758, 1.271, -1.749, -0.252, -1.757, -0.2403, -1.762, -0.2413, -1.758, -0.2728, -1.789, -0.2683, -1.79, -0.2732, -1.778, -0.2814, -1.758, -0.2728, -1.762, -0.2413, -1.778, -0.2521, -1.758, -0.2728, -1.778, -0.2521, -1.789, -0.2683, -1.758, -0.2728, -1.762, -1.782, -1.757, -1.783, -1.749, -1.771, -1.758, -1.75, -0.2305, -1.784, -0.2305, -0.2355, -0.2468, -0.2355, -0.2468, -1.784, 1.272, 1.313, 1.272, -0.2355, 1.288, -0.2355, 1.288, 1.313, 1.307, -0.221, 2.756, -0.221, 2.756, 1.298, 1.307, 1.298, -0.2757, -0.2413, -0.2806, -0.2403, -0.2888, -0.252, -0.2801, -0.2728, 1.256, 1.313, 1.256, -0.2355, 1.272, -0.2355, 1.272, 1.313, 2.791, -1.784, 2.791, -0.2355, 2.775, -0.2355, 2.775, -1.784, 1.251, 1.313, 1.237, 1.298, 1.237, -0.221, 1.251, -0.2355, 1.256, -0.2355, 1.256, 1.313, 1.288, -0.2355, 1.288, -1.784, 1.293, -1.784, 1.307, -1.769, 1.307, -0.25, 1.293, -0.2355, 1.256, -0.2355, 1.256, -1.784, 1.272, -1.784, 1.272, -0.2355, 1.272, -0.2355, 1.272, -1.784, 1.288, -1.784, 1.288, -0.2355, -0.2486, -1.755, -0.2476, -1.75, -0.2593, -1.742, -0.2801, -1.75, -0.2486, -0.2105, -0.2476, -0.2056, -0.2593, -0.1974, -0.2801, -0.206, -0.2305, -0.2355, -0.2305, 1.313, -0.2468, 1.313, -0.2468, -0.2355, 2.791, -0.2355, 2.791, 1.313, 2.775, 1.313, 2.775, -0.2355, -0.2815, -0.2046, -1.756, -0.2046, -1.758, -0.206, -1.749, -0.2268, -0.2888, -0.2268, -0.2801, -0.206, -0.2888, -1.771, -0.2806, -1.783, -0.2757, -1.782, -0.2801, -1.75, -1.778, -1.742, -1.786, -1.739, -1.79, -1.75, -1.786, -1.739, -1.791, -1.736, -1.79, -1.75, 1.307, -0.2283, 1.307, -0.221, 1.293, -0.2355, -0.2114, -0.25, -0.2122, -0.2428, -0.2257, -0.2355, -1.744, -1.784, -1.746, -1.778, -1.757, -1.783, -1.746, -1.778, -1.749, -1.771, -1.757, -1.783, -0.2888, -1.771, -0.2918, -1.778, -0.2806, -1.783, -0.2918, -1.778, -0.294, -1.784, -0.2806, -1.783, 1.238, -0.2428, 1.237, -0.25, 1.251, -0.2355, 1.307, -0.25, 1.307, -0.2428, 1.293, -0.2355, -0.2468, -1.736, -0.2521, -1.739, -0.2476, -1.75, -0.2521, -1.739, -0.2593, -1.742, -0.2476, -1.75, -0.2888, -0.2268, -0.2918, -0.2341, -0.2806, -0.2385, -0.2918, -0.2341, -0.294, -0.2394, -0.2806, -0.2385, 2.757, 1.305, 2.756, 1.298, 2.77, 1.313, -0.2114, 1.298, -0.2122, 1.305, -0.2257, 1.313, -0.2468, -0.1922, -0.2521, -0.1944, -0.2476, -0.2056, -0.2521, -0.1944, -0.2593, -0.1974, -0.2476, -0.2056, -1.778, -0.1974, -1.786, -0.1944, -1.79, -0.2056, -1.786, -0.1944, -1.791, -0.1922, -1.79, -0.2056, -0.2122, -1.776, -0.2114, -1.769, -0.2257, -1.784, 1.307, 1.298, 1.307, 1.305, 1.293, 1.313, -1.744, -0.2394, -1.746, -0.2341, -1.757, -0.2385, -1.746, -0.2341, -1.749, -0.2268, -1.757, -0.2385, -0.2593, -0.2814, -0.2521, -0.2844, -0.2476, -0.2732, -0.2521, -0.2844, -0.2468, -0.2866, -0.2476, -0.2732, 2.757, -0.2428, 2.756, -0.25, 2.77, -0.2355, 1.237, -0.221, 1.238, -0.2283, 1.251, -0.2355, -0.294, -0.2394, -0.2918, -0.2447, -0.2806, -0.2403, -0.2918, -0.2447, -0.2888, -0.252, -0.2806, -0.2403, -0.2593, 1.263, -0.2521, 1.26, -0.2476, 1.271, -0.2521, 1.26, -0.2468, 1.258, -0.2476, 1.271, 1.238, 1.305, 1.237, 1.298, 1.251, 1.313, 2.756, -1.769, 2.757, -1.776, 2.77, -1.784, -0.294, 1.305, -0.2918, 1.3, -0.2806, 1.304, -0.2918, 1.3, -0.2888, 1.292, -0.2806, 1.304, -1.749, 1.292, -1.746, 1.3, -1.757, 1.304, -1.746, 1.3, -1.744, 1.305, -1.757, 1.304, 1.307, -1.776, 1.307, -1.769, 1.293, -1.784, 1.237, -1.769, 1.238, -1.776, 1.251, -1.784, -1.791, 1.258, -1.786, 1.26, -1.79, 1.271, -1.786, 1.26, -1.778, 1.263, -1.79, 1.271, -1.749, -0.252, -1.746, -0.2447, -1.757, -0.2403, -1.746, -0.2447, -1.744, -0.2394, -1.757, -0.2403, -0.2122, -0.2283, -0.2114, -0.221, -0.2257, -0.2355, 2.756, -0.221, 2.757, -0.2283, 2.77, -0.2355, -1.791, -0.2866, -1.786, -0.2844, -1.79, -0.2732, -1.786, -0.2844, -1.778, -0.2814, -1.79, -0.2732, -0.2114, -0.25, 1.237, -0.25, 1.238, -0.2428, -0.2122, -0.2428, -0.2122, -0.2428, 1.238, -0.2428, 1.24, -0.2375, -0.2144, -0.2375, -1.746, -1.778, -0.2918, -1.778, -0.2888, -1.771, -1.749, -1.771, -1.778, -0.1974, -1.778, 1.263, -1.786, 1.26, -1.786, -0.1944, -0.2144, -1.782, 1.24, -1.782, 1.238, -1.776, -0.2122, -1.776, -0.2122, -1.776, 1.238, -1.776, 1.237, -1.769, -0.2114, -1.769, -1.778, -1.742, -1.778, -0.2814, -1.786, -0.2844, -1.786, -1.739, -1.786, -1.739, -1.786, -0.2844, -1.791, -0.2866, -1.791, -1.736, 1.307, -0.2283, 2.757, -0.2283, 2.756, -0.221, 1.307, -0.221, -0.2888, -0.2268, -1.749, -0.2268, -1.746, -0.2341, -0.2918, -0.2341, -0.2918, -0.2341, -1.746, -0.2341, -1.744, -0.2394, -0.294, -0.2394, 2.757, 1.305, 1.307, 1.305, 1.307, 1.298, 2.756, 1.298, 1.307, -0.25, 2.756, -0.25, 2.757, -0.2428, 1.307, -0.2428, -0.2468, -1.736, -0.2468, -0.2866, -0.2521, -0.2844, -0.2521, -1.739, -0.2521, -1.739, -0.2521, -0.2844, -0.2593, -0.2814, -0.2593, -1.742, -1.749, 1.292, -0.2888, 1.292, -0.2918, 1.3, -1.746, 1.3, -1.746, 1.3, -0.2918, 1.3, -0.294, 1.305, -1.744, 1.305, 1.307, -1.776, 2.757, -1.776, 2.756, -1.769, 1.307, -1.769, -0.2114, 1.298, 1.237, 1.298, 1.238, 1.305, -0.2122, 1.305, -0.2122, 1.305, 1.238, 1.305, 1.24, 1.311, -0.2144, 1.311, -0.2521, -0.1944, -0.2521, 1.26, -0.2593, 1.263, -0.2593, -0.1974, -1.749, -0.252, -0.2888, -0.252, -0.2918, -0.2447, -1.746, -0.2447, -0.2144, -0.2336, 1.24, -0.2336, 1.238, -0.2283, -0.2122, -0.2283, -0.2122, -0.2283, 1.238, -0.2283, 1.237, -0.221, -0.2114, -0.221, -1.778, -1.742, -1.79, -1.75, -1.789, -1.755, -1.758, -1.75])
me_cube.materials.append(mat_cuero_blanco)
me_cube.use_mirror_vertex_groups = False
me_cube.update()
me_cube_005 = bpy.data.meshes.new('Cube.005')
me_cube_005.from_pydata([(-0.9523, -0.9523, -1.0), (-0.9523, -1.0, -0.9523), (-1.0, -0.8987, -0.9235), (-0.9523, -0.9761, -0.9936), (-0.9761, -0.9523, -0.9936), (-0.9751, -0.9751, -0.9874), (-0.9761, -0.9936, -0.9523), (-0.9523, -0.9936, -0.9761), (-0.9751, -0.9874, -0.9751), (-0.9936, -0.9523, -0.9761), (-0.9936, -0.9761, -0.9523), (-0.9874, -0.9751, -0.9751), (-0.9523, -1.0, 0.9523), (-0.9523, -0.9523, 1.0), (-1.0, -0.8987, 0.9235), (-0.9523, -0.9936, 0.9761), (-0.9761, -0.9936, 0.9523), (-0.9751, -0.9874, 0.9751), (-0.9761, -0.9523, 0.9936), (-0.9523, -0.9761, 0.9936), (-0.9751, -0.9751, 0.9874), (-0.9936, -0.9761, 0.9523), (-0.9936, -0.9523, 0.9761), (-0.9874, -0.9751, 0.9751), (-0.9523, 0.9523, -1.0), (-1.0, 0.8987, -0.9235), (-0.9523, 1.0, -0.9523), (-0.9761, 0.9523, -0.9936), (-0.9523, 0.9761, -0.9936), (-0.9751, 0.9751, -0.9874), (-0.9936, 0.9761, -0.9523), (-0.9936, 0.9523, -0.9761), (-0.9874, 0.9751, -0.9751), (-0.9523, 0.9936, -0.9761), (-0.9761, 0.9936, -0.9523), (-0.9751, 0.9874, -0.9751), (-0.9523, 0.9523, 1.0), (-0.9523, 1.0, 0.9523), (-1.0, 0.8987, 0.9235), (-0.9523, 0.9761, 0.9936), (-0.9761, 0.9523, 0.9936), (-0.9751, 0.9751, 0.9874), (-0.9761, 0.9936, 0.9523), (-0.9523, 0.9936, 0.9761), (-0.9751, 0.9874, 0.9751), (-0.9936, 0.9523, 0.9761), (-0.9936, 0.9761, 0.9523), (-0.9874, 0.9751, 0.9751), (0.9523, -0.9523, -1.0), (1.0, -0.8918, -0.9213), (0.9523, -1.0, -0.9523), (0.9761, -0.9523, -0.9936), (0.9523, -0.9761, -0.9936), (0.9751, -0.9751, -0.9874), (0.9936, -0.9761, -0.9523), (0.9936, -0.9523, -0.9761), (0.9874, -0.9751, -0.9751), (0.9523, -0.9936, -0.9761), (0.9761, -0.9936, -0.9523), (0.9751, -0.9874, -0.9751), (0.9523, -0.9523, 1.0), (0.9523, -1.0, 0.9523), (1.0, -0.8918, 0.923), (0.9523, -0.9761, 0.9936), (0.9761, -0.9523, 0.9936), (0.9751, -0.9751, 0.9874), (0.9761, -0.9936, 0.9523), (0.9523, -0.9936, 0.9761), (0.9751, -0.9874, 0.9751), (0.9936, -0.9523, 0.9761), (0.9936, -0.9761, 0.9523), (0.9874, -0.9751, 0.9751), (0.9523, 0.9523, -1.0), (0.9523, 1.0, -0.9523), (1.0, 0.8918, -0.9213), (0.9523, 0.9761, -0.9936), (0.9761, 0.9523, -0.9936), (0.9751, 0.9751, -0.9874), (0.9761, 0.9936, -0.9523), (0.9523, 0.9936, -0.9761), (0.9751, 0.9874, -0.9751), (0.9936, 0.9523, -0.9761), (0.9936, 0.9761, -0.9523), (0.9874, 0.9751, -0.9751), (0.9523, 0.9523, 1.0), (1.0, 0.8918, 0.923), (0.9523, 1.0, 0.9523), (0.9761, 0.9523, 0.9936), (0.9523, 0.9761, 0.9936), (0.9751, 0.9751, 0.9874), (0.9936, 0.9761, 0.9523), (0.9936, 0.9523, 0.9761), (0.9874, 0.9751, 0.9751), (0.9523, 0.9936, 0.9761), (0.9761, 0.9936, 0.9523), (0.9751, 0.9874, 0.9751), (1.0, 0.9523, 0.9523), (1.0, 0.9523, -0.9523), (1.0, -0.9523, -0.9523), (1.0, -0.9523, 0.9523), (0.981, 0.8918, 0.923), (0.981, 0.8918, -0.9213), (0.981, -0.8918, -0.9213), (0.981, -0.8918, 0.923), (-1.0, -0.9523, -0.9523), (-1.0, 0.9523, -0.9523), (-1.0, -0.9523, 0.9523), (-1.0, 0.9523, 0.9523), (-0.9903, -0.8987, -0.9235), (-0.9903, -0.8987, 0.9235), (-0.9903, 0.8987, -0.9235), (-0.9903, 0.8987, 0.9235), (-0.1678, -1.343, -1.0), (-0.1762, -1.343, -0.9523), (-0.1678, -0.9883, -0.9523), (-0.172, -1.343, -0.9936), (-0.1678, -1.166, -0.9936), (-0.1718, -1.173, -0.9874), (-0.1751, -1.166, -0.9523), (-0.1751, -1.343, -0.9761), (-0.174, -1.173, -0.9751), (-0.1678, -1.036, -0.9761), (-0.172, -1.036, -0.9523), (-0.1718, -1.082, -0.9751), (-0.1762, -1.343, 0.9523), (-0.1678, -1.343, 1.0), (-0.1678, -0.9883, 0.9523), (-0.1751, -1.343, 0.9761), (-0.1751, -1.166, 0.9523), (-0.174, -1.173, 0.9751), (-0.1678, -1.166, 0.9936), (-0.172, -1.343, 0.9936), (-0.1718, -1.173, 0.9874), (-0.172, -1.036, 0.9523), (-0.1678, -1.036, 0.9761), (-0.1718, -1.082, 0.9751), (0.1678, -1.343, -1.0), (0.1678, -0.9883, -0.9523), (0.1762, -1.343, -0.9523), (0.1678, -1.166, -0.9936), (0.172, -1.343, -0.9936), (0.1718, -1.173, -0.9874), (0.172, -1.036, -0.9523), (0.1678, -1.036, -0.9761), (0.1718, -1.082, -0.9751), (0.1751, -1.343, -0.9761), (0.1751, -1.166, -0.9523), (0.174, -1.173, -0.9751), (0.1678, -1.343, 1.0), (0.1762, -1.343, 0.9523), (0.1678, -0.9883, 0.9523), (0.172, -1.343, 0.9936), (0.1678, -1.166, 0.9936), (0.1718, -1.173, 0.9874), (0.1751, -1.166, 0.9523), (0.1751, -1.343, 0.9761), (0.174, -1.173, 0.9751), (0.1678, -1.036, 0.9761), (0.172, -1.036, 0.9523), (0.1718, -1.082, 0.9751), (-0.1678, -15.49, -1.0), (-0.1571, -15.85, -0.9213), (-0.1762, -15.49, -0.9523), (-0.1678, -15.67, -0.9936), (-0.172, -15.49, -0.9936), (-0.1718, -15.66, -0.9874), (-0.172, -15.8, -0.9523), (-0.1678, -15.8, -0.9761), (-0.1718, -15.75, -0.9751), (-0.1751, -15.49, -0.9761), (-0.1751, -15.67, -0.9523), (-0.174, -15.66, -0.9751), (-0.1678, -15.49, 1.0), (-0.1762, -15.49, 0.9523), (-0.1571, -15.85, 0.923), (-0.172, -15.49, 0.9936), (-0.1678, -15.67, 0.9936), (-0.1718, -15.66, 0.9874), (-0.1751, -15.67, 0.9523), (-0.1751, -15.49, 0.9761), (-0.174, -15.66, 0.9751), (-0.1678, -15.8, 0.9761), (-0.172, -15.8, 0.9523), (-0.1718, -15.75, 0.9751), (0.1678, -15.49, -1.0), (0.1762, -15.49, -0.9523), (0.1571, -15.85, -0.9213), (0.172, -15.49, -0.9936), (0.1678, -15.67, -0.9936), (0.1718, -15.66, -0.9874), (0.1751, -15.67, -0.9523), (0.1751, -15.49, -0.9761), (0.174, -15.66, -0.9751), (0.1678, -15.8, -0.9761), (0.172, -15.8, -0.9523), (0.1718, -15.75, -0.9751), (0.1678, -15.49, 1.0), (0.1571, -15.85, 0.923), (0.1762, -15.49, 0.9523), (0.1678, -15.67, 0.9936), (0.172, -15.49, 0.9936), (0.1718, -15.66, 0.9874), (0.172, -15.8, 0.9523), (0.1678, -15.8, 0.9761), (0.1718, -15.75, 0.9751), (0.1751, -15.49, 0.9761), (0.1751, -15.67, 0.9523), (0.174, -15.66, 0.9751), (0.1678, -15.85, 0.9523), (0.1678, -15.85, -0.9523), (-0.1678, -15.85, -0.9523), (-0.1678, -15.85, 0.9523), (0.1571, -15.71, 0.923), (0.1571, -15.71, -0.9213), (-0.1571, -15.71, -0.9213), (-0.1571, -15.71, 0.923)], [], [(50, 61, 12, 1), (49, 74, 101, 102), (84, 36, 13, 60), (14, 38, 111, 109), (26, 37, 86, 73), (0, 3, 5, 4), (3, 7, 8, 5), (1, 6, 8, 7), (6, 10, 11, 8), (104, 9, 11, 10), (9, 4, 5, 11), (5, 8, 11), (12, 15, 17, 16), (15, 19, 20, 17), (13, 18, 20, 19), (18, 22, 23, 20), (106, 21, 23, 22), (21, 16, 17, 23), (17, 20, 23), (24, 27, 29, 28), (27, 31, 32, 29), (105, 30, 32, 31), (30, 34, 35, 32), (26, 33, 35, 34), (33, 28, 29, 35), (29, 32, 35), (36, 39, 41, 40), (39, 43, 44, 41), (37, 42, 44, 43), (42, 46, 47, 44), (107, 45, 47, 46), (45, 40, 41, 47), (41, 44, 47), (48, 51, 53, 52), (51, 55, 56, 53), (98, 54, 56, 55), (54, 58, 59, 56), (50, 57, 59, 58), (57, 52, 53, 59), (53, 56, 59), (60, 63, 65, 64), (63, 67, 68, 65), (61, 66, 68, 67), (66, 70, 71, 68), (99, 69, 71, 70), (69, 64, 65, 71), (65, 68, 71), (72, 75, 77, 76), (75, 79, 80, 77), (73, 78, 80, 79), (78, 82, 83, 80), (97, 81, 83, 82), (81, 76, 77, 83), (77, 80, 83), (84, 87, 89, 88), (87, 91, 92, 89), (96, 90, 92, 91), (90, 94, 95, 92), (86, 93, 95, 94), (93, 88, 89, 95), (89, 92, 95), (24, 0, 4, 27), (27, 4, 9, 31), (31, 9, 104, 105), (1, 12, 16, 6), (6, 16, 21, 10), (10, 21, 106, 104), (13, 36, 40, 18), (18, 40, 45, 22), (22, 45, 107, 106), (37, 26, 34, 42), (42, 34, 30, 46), (46, 30, 105, 107), (72, 24, 28, 75), (75, 28, 33, 79), (79, 33, 26, 73), (36, 84, 88, 39), (39, 88, 93, 43), (43, 93, 86, 37), (96, 97, 82, 90), (90, 82, 78, 94), (94, 78, 73, 86), (48, 72, 76, 51), (51, 76, 81, 55), (55, 81, 97, 98), (84, 60, 64, 87), (87, 64, 69, 91), (91, 69, 99, 96), (61, 50, 58, 66), (66, 58, 54, 70), (70, 54, 98, 99), (0, 48, 52, 3), (3, 52, 57, 7), (7, 57, 50, 1), (60, 13, 19, 63), (63, 19, 15, 67), (67, 15, 12, 61), (24, 72, 48, 0), (85, 74, 97, 96), (74, 49, 98, 97), (62, 85, 96, 99), (49, 62, 99, 98), (101, 100, 103, 102), (85, 62, 103, 100), (74, 85, 100, 101), (62, 49, 102, 103), (2, 25, 105, 104), (14, 2, 104, 106), (38, 14, 106, 107), (25, 38, 107, 105), (108, 109, 111, 110), (25, 2, 108, 110), (38, 25, 110, 111), (2, 14, 109, 108), (162, 173, 124, 113), (161, 186, 213, 214), (196, 148, 125, 172), (114, 126, 150, 137), (138, 149, 198, 185), (112, 115, 117, 116), (115, 119, 120, 117), (113, 118, 120, 119), (118, 122, 123, 120), (114, 121, 123, 122), (121, 116, 117, 123), (117, 120, 123), (124, 127, 129, 128), (127, 131, 132, 129), (125, 130, 132, 131), (130, 134, 135, 132), (126, 133, 135, 134), (133, 128, 129, 135), (129, 132, 135), (136, 139, 141, 140), (139, 143, 144, 141), (137, 142, 144, 143), (142, 146, 147, 144), (138, 145, 147, 146), (145, 140, 141, 147), (141, 144, 147), (148, 151, 153, 152), (151, 155, 156, 153), (149, 154, 156, 155), (154, 158, 159, 156), (150, 157, 159, 158), (157, 152, 153, 159), (153, 156, 159), (160, 163, 165, 164), (163, 167, 168, 165), (210, 166, 168, 167), (166, 170, 171, 168), (162, 169, 171, 170), (169, 164, 165, 171), (165, 168, 171), (172, 175, 177, 176), (175, 179, 180, 177), (173, 178, 180, 179), (178, 182, 183, 180), (211, 181, 183, 182), (181, 176, 177, 183), (177, 180, 183), (184, 187, 189, 188), (187, 191, 192, 189), (185, 190, 192, 191), (190, 194, 195, 192), (209, 193, 195, 194), (193, 188, 189, 195), (189, 192, 195), (196, 199, 201, 200), (199, 203, 204, 201), (208, 202, 204, 203), (202, 206, 207, 204), (198, 205, 207, 206), (205, 200, 201, 207), (201, 204, 207), (136, 112, 116, 139), (139, 116, 121, 143), (143, 121, 114, 137), (113, 124, 128, 118), (118, 128, 133, 122), (122, 133, 126, 114), (125, 148, 152, 130), (130, 152, 157, 134), (134, 157, 150, 126), (149, 138, 146, 154), (154, 146, 142, 158), (158, 142, 137, 150), (184, 136, 140, 187), (187, 140, 145, 191), (191, 145, 138, 185), (148, 196, 200, 151), (151, 200, 205, 155), (155, 205, 198, 149), (208, 209, 194, 202), (202, 194, 190, 206), (206, 190, 185, 198), (160, 184, 188, 163), (163, 188, 193, 167), (167, 193, 209, 210), (196, 172, 176, 199), (199, 176, 181, 203), (203, 181, 211, 208), (173, 162, 170, 178), (178, 170, 166, 182), (182, 166, 210, 211), (112, 160, 164, 115), (115, 164, 169, 119), (119, 169, 162, 113), (172, 125, 131, 175), (175, 131, 127, 179), (179, 127, 124, 173), (136, 184, 160, 112), (197, 186, 209, 208), (186, 161, 210, 209), (174, 197, 208, 211), (161, 174, 211, 210), (213, 212, 215, 214), (197, 174, 215, 212), (186, 197, 212, 213), (174, 161, 214, 215)])
me_cube_005.polygons.foreach_set('use_smooth', [True] * 220)
_uv = me_cube_005.uv_layers.new(name='UVMap')
_uv.uv.foreach_set('vector', [-3.704, -0.7588, -0.9474, -0.7588, -0.9474, 1.998, -3.704, 1.998, -3.709, 2.058, -3.709, 4.64, -3.737, 4.64, -3.737, 2.058, 1.93, -3.635, 1.93, -0.8784, 1.295, -0.8784, 1.295, -3.635, 4.652, 1.895, 2.05, 1.895, 2.05, 1.895, 4.652, 1.895, -0.9474, -3.635, -0.9474, -0.8784, -3.704, -0.8784, -3.704, -3.635, -0.8531, -0.7588, -0.8876, -0.7588, -0.8861, -0.7918, -0.8531, -0.7933, -3.764, 1.998, -3.739, 1.998, -3.737, 2.031, -3.755, 2.031, -3.704, 1.998, -3.704, 2.033, -3.737, 2.031, -3.739, 1.998, -3.704, 2.033, -3.704, 2.058, -3.737, 2.049, -3.737, 2.031, 4.73, -0.7841, 4.73, -0.8186, 4.763, -0.8172, 4.764, -0.7841, -0.8531, -0.8186, -0.8531, -0.7933, -0.8861, -0.7918, -0.8861, -0.8097, -3.755, 2.031, -3.737, 2.031, -3.737, 2.049, -0.9474, 1.998, -0.9129, 1.998, -0.9144, 2.031, -0.9474, 2.033, -0.9129, 1.998, -0.8876, 1.998, -0.8965, 2.031, -0.9144, 2.031, -0.8531, -0.8784, -0.8531, -0.844, -0.8861, -0.8454, -0.8876, -0.8784, -0.8531, -0.844, -0.8531, -0.8186, -0.8861, -0.8276, -0.8861, -0.8454, 4.73, 1.973, 4.764, 1.973, 4.763, 2.006, 4.73, 2.007, -0.9474, 2.058, -0.9474, 2.033, -0.9144, 2.031, -0.9144, 2.049, -0.9144, 2.031, -0.8965, 2.031, -0.9144, 2.049, 1.904, -0.7588, 1.904, -0.7933, 1.937, -0.7918, 1.938, -0.7588, 1.904, -0.7933, 1.904, -0.8186, 1.937, -0.8097, 1.937, -0.7918, 1.973, -0.7841, 1.938, -0.7841, 1.94, -0.8172, 1.973, -0.8186, -0.8876, -3.635, -0.9129, -3.635, -0.9144, -3.668, -0.8965, -3.668, -0.9474, -3.635, -0.9474, -3.67, -0.9144, -3.668, -0.9129, -3.635, -0.9474, -3.67, -0.9474, -3.695, -0.9144, -3.686, -0.9144, -3.668, -0.9144, -3.686, -0.8965, -3.668, -0.9144, -3.668, 1.904, -0.8784, 1.938, -0.8784, 1.937, -0.8454, 1.904, -0.844, -0.9474, -0.8186, -0.9474, -0.844, -0.9144, -0.8454, -0.9144, -0.8276, -0.9474, -0.8784, -0.9129, -0.8784, -0.9144, -0.8454, -0.9474, -0.844, -0.9129, -0.8784, -0.8876, -0.8784, -0.8965, -0.8454, -0.9144, -0.8454, 1.973, 1.973, 1.973, 2.007, 1.94, 2.006, 1.938, 1.973, 1.904, -0.8186, 1.904, -0.844, 1.937, -0.8454, 1.937, -0.8276, -0.9144, -0.8276, -0.9144, -0.8454, -0.8965, -0.8454, -0.8531, 1.998, -0.8531, 2.033, -0.8861, 2.031, -0.8876, 1.998, -0.8531, 2.033, -0.8531, 2.058, -0.8861, 2.049, -0.8861, 2.031, 1.973, -3.661, 1.938, -3.661, 1.94, -3.694, 1.973, -3.695, -3.704, -0.8186, -3.704, -0.7933, -3.737, -0.7918, -3.737, -0.8097, -3.704, -0.7588, -3.739, -0.7588, -3.737, -0.7918, -3.704, -0.7933, -3.739, -0.7588, -3.764, -0.7588, -3.755, -0.7918, -3.737, -0.7918, -3.755, -0.7918, -3.737, -0.8097, -3.737, -0.7918, -0.8531, -3.635, -0.8876, -3.635, -0.8861, -3.668, -0.8531, -3.67, -0.8876, -0.7588, -0.9129, -0.7588, -0.9144, -0.7918, -0.8965, -0.7918, -0.9474, -0.7588, -0.9474, -0.7933, -0.9144, -0.7918, -0.9129, -0.7588, -0.9474, -0.7933, -0.9474, -0.8186, -0.9144, -0.8097, -0.9144, -0.7918, 1.973, -0.9038, 1.973, -0.8693, 1.94, -0.8708, 1.938, -0.9038, -0.8531, -3.695, -0.8531, -3.67, -0.8861, -3.668, -0.8861, -3.686, -0.8965, -0.7918, -0.9144, -0.7918, -0.9144, -0.8097, 1.904, 1.998, 1.938, 1.998, 1.937, 2.031, 1.904, 2.033, -3.704, -3.695, -3.704, -3.67, -3.737, -3.668, -3.737, -3.686, -3.704, -3.635, -3.739, -3.635, -3.737, -3.668, -3.704, -3.67, -3.739, -3.635, -3.764, -3.635, -3.755, -3.668, -3.737, -3.668, 4.73, -3.661, 4.73, -3.695, 4.763, -3.694, 4.764, -3.661, 1.904, 2.058, 1.904, 2.033, 1.937, 2.031, 1.937, 2.049, -3.737, -3.686, -3.737, -3.668, -3.755, -3.668, 1.904, -3.635, 1.904, -3.67, 1.937, -3.668, 1.938, -3.635, 1.904, -3.67, 1.904, -3.695, 1.937, -3.686, 1.937, -3.668, 4.73, -0.9038, 4.764, -0.9038, 4.763, -0.8708, 4.73, -0.8693, -3.764, -0.8784, -3.739, -0.8784, -3.737, -0.8454, -3.755, -0.8454, -3.704, -0.8784, -3.704, -0.844, -3.737, -0.8454, -3.739, -0.8784, -3.704, -0.844, -3.704, -0.8186, -3.737, -0.8276, -3.737, -0.8454, -3.737, -0.8276, -3.755, -0.8454, -3.737, -0.8454, 1.904, -0.7588, -0.8531, -0.7588, -0.8531, -0.7933, 1.904, -0.7933, 1.904, -0.7933, -0.8531, -0.7933, -0.8531, -0.8186, 1.904, -0.8186, 1.973, -0.8186, 4.73, -0.8186, 4.73, -0.7841, 1.973, -0.7841, -3.704, 1.998, -0.9474, 1.998, -0.9474, 2.033, -3.704, 2.033, -3.704, 2.033, -0.9474, 2.033, -0.9474, 2.058, -3.704, 2.058, 4.764, -0.7841, 4.764, 1.973, 4.73, 1.973, 4.73, -0.7841, -0.8531, -0.8784, 1.904, -0.8784, 1.904, -0.844, -0.8531, -0.844, -0.8531, -0.844, 1.904, -0.844, 1.904, -0.8186, -0.8531, -0.8186, 4.73, 2.007, 1.973, 2.007, 1.973, 1.973, 4.73, 1.973, -0.9474, -0.8784, -0.9474, -3.635, -0.9129, -3.635, -0.9129, -0.8784, -0.9129, -0.8784, -0.9129, -3.635, -0.8876, -3.635, -0.8876, -0.8784, 1.938, 1.973, 1.938, -0.7841, 1.973, -0.7841, 1.973, 1.973, 1.904, 1.998, 1.904, -0.7588, 1.938, -0.7588, 1.938, 1.998, -3.704, -3.695, -0.9474, -3.695, -0.9474, -3.67, -3.704, -3.67, -3.704, -3.67, -0.9474, -3.67, -0.9474, -3.635, -3.704, -3.635, 1.904, -0.8784, 1.904, -3.635, 1.938, -3.635, 1.938, -0.8784, -0.9474, -0.8186, -3.704, -0.8186, -3.704, -0.844, -0.9474, -0.844, -0.9474, -0.844, -3.704, -0.844, -3.704, -0.8784, -0.9474, -0.8784, 4.73, -0.9038, 4.73, -3.661, 4.764, -3.661, 4.764, -0.9038, -3.764, -0.8784, -3.764, -3.635, -3.739, -3.635, -3.739, -0.8784, -3.739, -0.8784, -3.739, -3.635, -3.704, -3.635, -3.704, -0.8784, -0.8531, 1.998, 1.904, 1.998, 1.904, 2.033, -0.8531, 2.033, -0.8531, 2.033, 1.904, 2.033, 1.904, 2.058, -0.8531, 2.058, 1.973, -3.695, 4.73, -3.695, 4.73, -3.661, 1.973, -3.661, 1.93, -3.635, 1.295, -3.635, 1.295, -3.67, 1.93, -3.67, 1.93, -3.67, 1.295, -3.67, 1.295, -3.695, 1.93, -3.695, 2.581, -0.8693, 1.946, -0.8693, 1.946, -0.9038, 2.581, -0.9038, -0.9474, -0.7588, -3.704, -0.7588, -3.704, -0.7933, -0.9474, -0.7933, -0.9474, -0.7933, -3.704, -0.7933, -3.704, -0.8186, -0.9474, -0.8186, 1.938, -0.9038, 1.938, -3.661, 1.973, -3.661, 1.973, -0.9038, -0.8531, -0.7588, -0.8531, 1.998, -0.8876, 1.998, -0.8876, -0.7588, -3.764, 1.998, -3.764, -0.7588, -3.739, -0.7588, -3.739, 1.998, -3.739, 1.998, -3.739, -0.7588, -3.704, -0.7588, -3.704, 1.998, -0.8531, -3.635, -0.8531, -0.8784, -0.8876, -0.8784, -0.8876, -3.635, -0.8876, -0.7588, -0.8876, 1.998, -0.9129, 1.998, -0.9129, -0.7588, -0.9129, -0.7588, -0.9129, 1.998, -0.9474, 1.998, -0.9474, -0.7588, 1.904, -0.7588, 1.904, 1.998, -0.8531, 1.998, -0.8531, -0.7588, 4.642, -0.9462, 4.642, -3.616, 4.73, -3.661, 4.73, -0.9038, 4.642, -3.616, 2.06, -3.616, 1.973, -3.661, 4.73, -3.661, 2.06, -0.9462, 4.642, -0.9462, 4.73, -0.9038, 1.973, -0.9038, 2.06, -3.616, 2.06, -0.9462, 1.973, -0.9038, 1.973, -3.661, 1.938, 4.677, 1.938, 2.007, 4.52, 2.007, 4.52, 4.677, -3.764, 4.64, -3.764, 2.058, -3.737, 2.058, -3.737, 4.64, 4.52, 4.677, 4.52, 2.007, 4.548, 2.007, 4.548, 4.677, 4.575, 2.007, 4.575, 4.677, 4.548, 4.677, 4.548, 2.007, 4.652, -0.7065, 2.05, -0.7065, 1.973, -0.7841, 4.73, -0.7841, 4.652, 1.895, 4.652, -0.7065, 4.73, -0.7841, 4.73, 1.973, 2.05, 1.895, 4.652, 1.895, 4.73, 1.973, 1.973, 1.973, 2.05, -0.7065, 2.05, 1.895, 1.973, 1.973, 1.973, -0.7841, 4.652, -0.7065, 4.652, 1.895, 2.05, 1.895, 2.05, -0.7065, 2.05, -0.7065, 4.652, -0.7065, 4.652, -0.7065, 2.05, -0.7065, 2.05, 1.895, 2.05, -0.7065, 2.05, -0.7065, 2.05, 1.895, 4.652, -0.7065, 4.652, 1.895, 4.652, 1.895, 4.652, -0.7065, -3.704, -0.7588, -0.9474, -0.7588, -0.9474, 1.998, -3.704, 1.998, -3.709, 2.058, -3.709, 4.64, -3.737, 4.64, -3.737, 2.058, 1.93, -3.635, 1.93, -0.8784, 1.295, -0.8784, 1.295, -3.635, 4.73, -0.7841, 4.73, 1.973, 1.973, 1.973, 1.973, -0.7841, -0.9474, -3.635, -0.9474, -0.8784, -3.704, -0.8784, -3.704, -3.635, -0.8531, -0.7588, -0.8876, -0.7588, -0.8861, -0.7918, -0.8531, -0.7933, -3.764, 1.998, -3.739, 1.998, -3.737, 2.031, -3.755, 2.031, -3.704, 1.998, -3.704, 2.033, -3.737, 2.031, -3.739, 1.998, -3.704, 2.033, -3.704, 2.058, -3.737, 2.049, -3.737, 2.031, 4.73, -0.7841, 4.73, -0.8186, 4.763, -0.8172, 4.764, -0.7841, -0.8531, -0.8186, -0.8531, -0.7933, -0.8861, -0.7918, -0.8861, -0.8097, -3.755, 2.031, -3.737, 2.031, -3.737, 2.049, -0.9474, 1.998, -0.9129, 1.998, -0.9144, 2.031, -0.9474, 2.033, -0.9129, 1.998, -0.8876, 1.998, -0.8965, 2.031, -0.9144, 2.031, -0.8531, -0.8784, -0.8531, -0.844, -0.8861, -0.8454, -0.8876, -0.8784, -0.8531, -0.844, -0.8531, -0.8186, -0.8861, -0.8276, -0.8861, -0.8454, 4.73, 1.973, 4.764, 1.973, 4.763, 2.006, 4.73, 2.007, -0.9474, 2.058, -0.9474, 2.033, -0.9144, 2.031, -0.9144, 2.049, -0.9144, 2.031, -0.8965, 2.031, -0.9144, 2.049, 1.904, -0.7588, 1.904, -0.7933, 1.937, -0.7918, 1.938, -0.7588, 1.904, -0.7933, 1.904, -0.8186, 1.937, -0.8097, 1.937, -0.7918, 1.973, -0.7841, 1.938, -0.7841, 1.94, -0.8172, 1.973, -0.8186, -0.8876, -3.635, -0.9129, -3.635, -0.9144, -3.668, -0.8965, -3.668, -0.9474, -3.635, -0.9474, -3.67, -0.9144, -3.668, -0.9129, -3.635, -0.9474, -3.67, -0.9474, -3.695, -0.9144, -3.686, -0.9144, -3.668, -0.9144, -3.686, -0.8965, -3.668, -0.9144, -3.668, 1.904, -0.8784, 1.938, -0.8784, 1.937, -0.8454, 1.904, -0.844, -0.9474, -0.8186, -0.9474, -0.844, -0.9144, -0.8454, -0.9144, -0.8276, -0.9474, -0.8784, -0.9129, -0.8784, -0.9144, -0.8454, -0.9474, -0.844, -0.9129, -0.8784, -0.8876, -0.8784, -0.8965, -0.8454, -0.9144, -0.8454, 1.973, 1.973, 1.973, 2.007, 1.94, 2.006, 1.938, 1.973, 1.904, -0.8186, 1.904, -0.844, 1.937, -0.8454, 1.937, -0.8276, -0.9144, -0.8276, -0.9144, -0.8454, -0.8965, -0.8454, -0.8531, 1.998, -0.8531, 2.033, -0.8861, 2.031, -0.8876, 1.998, -0.8531, 2.033, -0.8531, 2.058, -0.8861, 2.049, -0.8861, 2.031, 1.973, -3.661, 1.938, -3.661, 1.94, -3.694, 1.973, -3.695, -3.704, -0.8186, -3.704, -0.7933, -3.737, -0.7918, -3.737, -0.8097, -3.704, -0.7588, -3.739, -0.7588, -3.737, -0.7918, -3.704, -0.7933, -3.739, -0.7588, -3.764, -0.7588, -3.755, -0.7918, -3.737, -0.7918, -3.755, -0.7918, -3.737, -0.8097, -3.737, -0.7918, -0.8531, -3.635, -0.8876, -3.635, -0.8861, -3.668, -0.8531, -3.67, -0.8876, -0.7588, -0.9129, -0.7588, -0.9144, -0.7918, -0.8965, -0.7918, -0.9474, -0.7588, -0.9474, -0.7933, -0.9144, -0.7918, -0.9129, -0.7588, -0.9474, -0.7933, -0.9474, -0.8186, -0.9144, -0.8097, -0.9144, -0.7918, 1.973, -0.9038, 1.973, -0.8693, 1.94, -0.8708, 1.938, -0.9038, -0.8531, -3.695, -0.8531, -3.67, -0.8861, -3.668, -0.8861, -3.686, -0.8965, -0.7918, -0.9144, -0.7918, -0.9144, -0.8097, 1.904, 1.998, 1.938, 1.998, 1.937, 2.031, 1.904, 2.033, -3.704, -3.695, -3.704, -3.67, -3.737, -3.668, -3.737, -3.686, -3.704, -3.635, -3.739, -3.635, -3.737, -3.668, -3.704, -3.67, -3.739, -3.635, -3.764, -3.635, -3.755, -3.668, -3.737, -3.668, 4.73, -3.661, 4.73, -3.695, 4.763, -3.694, 4.764, -3.661, 1.904, 2.058, 1.904, 2.033, 1.937, 2.031, 1.937, 2.049, -3.737, -3.686, -3.737, -3.668, -3.755, -3.668, 1.904, -3.635, 1.904, -3.67, 1.937, -3.668, 1.938, -3.635, 1.904, -3.67, 1.904, -3.695, 1.937, -3.686, 1.937, -3.668, 4.73, -0.9038, 4.764, -0.9038, 4.763, -0.8708, 4.73, -0.8693, -3.764, -0.8784, -3.739, -0.8784, -3.737, -0.8454, -3.755, -0.8454, -3.704, -0.8784, -3.704, -0.844, -3.737, -0.8454, -3.739, -0.8784, -3.704, -0.844, -3.704, -0.8186, -3.737, -0.8276, -3.737, -0.8454, -3.737, -0.8276, -3.755, -0.8454, -3.737, -0.8454, 1.904, -0.7588, -0.8531, -0.7588, -0.8531, -0.7933, 1.904, -0.7933, 1.904, -0.7933, -0.8531, -0.7933, -0.8531, -0.8186, 1.904, -0.8186, 1.973, -0.8186, 4.73, -0.8186, 4.73, -0.7841, 1.973, -0.7841, -3.704, 1.998, -0.9474, 1.998, -0.9474, 2.033, -3.704, 2.033, -3.704, 2.033, -0.9474, 2.033, -0.9474, 2.058, -3.704, 2.058, 4.764, -0.7841, 4.764, 1.973, 4.73, 1.973, 4.73, -0.7841, -0.8531, -0.8784, 1.904, -0.8784, 1.904, -0.844, -0.8531, -0.844, -0.8531, -0.844, 1.904, -0.844, 1.904, -0.8186, -0.8531, -0.8186, 4.73, 2.007, 1.973, 2.007, 1.973, 1.973, 4.73, 1.973, -0.9474, -0.8784, -0.9474, -3.635, -0.9129, -3.635, -0.9129, -0.8784, -0.9129, -0.8784, -0.9129, -3.635, -0.8876, -3.635, -0.8876, -0.8784, 1.938, 1.973, 1.938, -0.7841, 1.973, -0.7841, 1.973, 1.973, 1.904, 1.998, 1.904, -0.7588, 1.938, -0.7588, 1.938, 1.998, -3.704, -3.695, -0.9474, -3.695, -0.9474, -3.67, -3.704, -3.67, -3.704, -3.67, -0.9474, -3.67, -0.9474, -3.635, -3.704, -3.635, 1.904, -0.8784, 1.904, -3.635, 1.938, -3.635, 1.938, -0.8784, -0.9474, -0.8186, -3.704, -0.8186, -3.704, -0.844, -0.9474, -0.844, -0.9474, -0.844, -3.704, -0.844, -3.704, -0.8784, -0.9474, -0.8784, 4.73, -0.9038, 4.73, -3.661, 4.764, -3.661, 4.764, -0.9038, -3.764, -0.8784, -3.764, -3.635, -3.739, -3.635, -3.739, -0.8784, -3.739, -0.8784, -3.739, -3.635, -3.704, -3.635, -3.704, -0.8784, -0.8531, 1.998, 1.904, 1.998, 1.904, 2.033, -0.8531, 2.033, -0.8531, 2.033, 1.904, 2.033, 1.904, 2.058, -0.8531, 2.058, 1.973, -3.695, 4.73, -3.695, 4.73, -3.661, 1.973, -3.661, 1.93, -3.635, 1.295, -3.635, 1.295, -3.67, 1.93, -3.67, 1.93, -3.67, 1.295, -3.67, 1.295, -3.695, 1.93, -3.695, 2.581, -0.8693, 1.946, -0.8693, 1.946, -0.9038, 2.581, -0.9038, -0.9474, -0.7588, -3.704, -0.7588, -3.704, -0.7933, -0.9474, -0.7933, -0.9474, -0.7933, -3.704, -0.7933, -3.704, -0.8186, -0.9474, -0.8186, 1.938, -0.9038, 1.938, -3.661, 1.973, -3.661, 1.973, -0.9038, -0.8531, -0.7588, -0.8531, 1.998, -0.8876, 1.998, -0.8876, -0.7588, -3.764, 1.998, -3.764, -0.7588, -3.739, -0.7588, -3.739, 1.998, -3.739, 1.998, -3.739, -0.7588, -3.704, -0.7588, -3.704, 1.998, -0.8531, -3.635, -0.8531, -0.8784, -0.8876, -0.8784, -0.8876, -3.635, -0.8876, -0.7588, -0.8876, 1.998, -0.9129, 1.998, -0.9129, -0.7588, -0.9129, -0.7588, -0.9129, 1.998, -0.9474, 1.998, -0.9474, -0.7588, 1.904, -0.7588, 1.904, 1.998, -0.8531, 1.998, -0.8531, -0.7588, 4.642, -0.9462, 4.642, -3.616, 4.73, -3.661, 4.73, -0.9038, 4.642, -3.616, 2.06, -3.616, 1.973, -3.661, 4.73, -3.661, 2.06, -0.9462, 4.642, -0.9462, 4.73, -0.9038, 1.973, -0.9038, 2.06, -3.616, 2.06, -0.9462, 1.973, -0.9038, 1.973, -3.661, 1.938, 4.677, 1.938, 2.007, 4.52, 2.007, 4.52, 4.677, -3.764, 4.64, -3.764, 2.058, -3.737, 2.058, -3.737, 4.64, 4.52, 4.677, 4.52, 2.007, 4.548, 2.007, 4.548, 4.677, 4.575, 2.007, 4.575, 4.677, 4.548, 4.677, 4.548, 2.007])
me_cube_005.materials.append(mat_cuero_azul)
me_cube_005.update()

# ---- objects
ob_sofa2 = bpy.data.objects.new('Sofa2', me_cube)
ob_sofa = bpy.data.objects.new('Sofa', me_cube_005)

# ---- transforms, parenting, visibility, modifiers, constraints
ob_sofa2.location = (0.0, 0.0, 0.0)
ob_sofa2.scale = (4.803, 1.522, 1.0)
ob_sofa2.lock_rotations_4d = False
ob_sofa2.empty_display_type = 'ARROWS'
ob_sofa2.lineart.crease_threshold = 0.0
ob_sofa.location = (-5.446, 2.155, 0.8345)
ob_sofa.rotation_euler = (0.0, -0.0, 1.571)
ob_sofa.scale = (3.672, 0.647, 1.83)
_m = ob_sofa.modifiers.new('Auto Smooth', 'NODES')
_m.node_group = ng_auto_smooth
_gi = [s.identifier for s in ng_auto_smooth.interface.items_tree if s.item_type == 'SOCKET' and s.in_out == 'INPUT']
_m[_gi[1]] = 0.5236  # Angle

# ---- collection membership
col_collection.objects.link(ob_sofa2)
col_collection.objects.link(ob_sofa)

# ---- scene / render settings (as saved in the file)
scene.frame_start = 1; scene.frame_end = 250; scene.frame_set(0)
scene.render.engine = 'BLENDER_EEVEE_NEXT'
scene.cycles.sampling_pattern = 'TABULATED_SOBOL'
scene.view_settings.view_transform = 'Filmic'
bpy.context.view_layer.update()

# ---- added for rendering (the .blend has no active camera and no usable light): camera, sun
cam_auto = bpy.data.cameras.new('AutoCamera')
cam_auto.lens = 50.0
cam_auto.sensor_width = 36.0
cam_auto.clip_end = 1000.0
ob_auto_camera = bpy.data.objects.new('AutoCamera', cam_auto)
scene.collection.objects.link(ob_auto_camera)
ob_auto_camera.location = (19.357, -21.8584, 16.8322)
ob_auto_camera.rotation_euler = (1.09748, -7.21219e-08, 0.694738)
scene.camera = ob_auto_camera
light_auto_sun = bpy.data.lights.new('AutoSun', 'SUN')
light_auto_sun.energy = 3.0
light_auto_sun.angle = 0.0523599
ob_auto_sun = bpy.data.objects.new('AutoSun', light_auto_sun)
scene.collection.objects.link(ob_auto_sun)
ob_auto_sun.rotation_euler = (0.872665, 0.174533, 0.523599)
bpy.context.view_layer.update()
